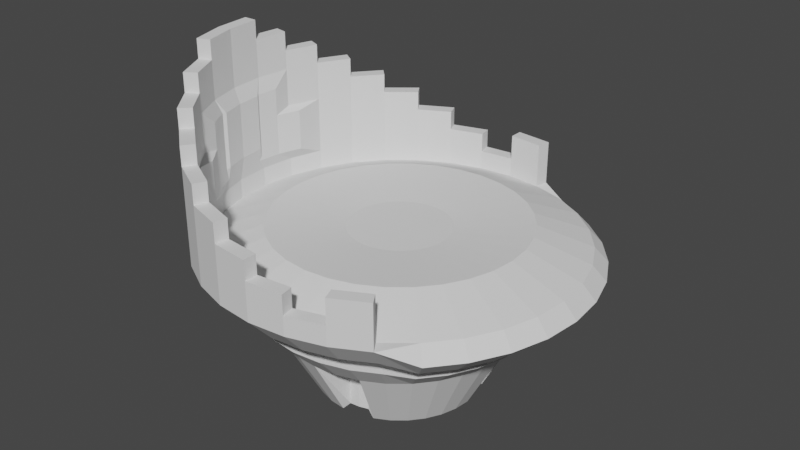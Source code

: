 # Source: ChairFuture.blend  (saved by Blender 2.80.75; exported with 4.5.12 LTS)
import bpy
from mathutils import Matrix  # noqa: F401  (used for matrix-valued properties, if any)

bpy.ops.wm.read_factory_settings(use_empty=True)
scene = bpy.context.scene
scene.name = 'Scene'

# ---- collections
col_collection = bpy.data.collections.new('Collection'); scene.collection.children.link(col_collection)

# ---- world
world_world = bpy.data.worlds.new('World'); scene.world = world_world
world_world.use_nodes = True; world_world.node_tree.nodes.clear()
_N = world_world.node_tree.nodes; _L = world_world.node_tree.links
n0 = _N.new('ShaderNodeOutputWorld'); n0.name = 'World Output'; n0.location = (300, 300)
n1 = _N.new('ShaderNodeBackground'); n1.name = 'Background'; n1.location = (10, 300)
n1.inputs[0].default_value = (0.05088, 0.05088, 0.05088, 1.0)
_L.new(n1.outputs[0], n0.inputs[0])
n0.is_active_output = True
world_world.color = (0.05088, 0.05088, 0.05088)
world_world.use_sun_shadow = False
world_world.sun_shadow_jitter_overblur = 0.0

# ---- meshes
me_cylinder = bpy.data.meshes.new('Cylinder')
me_cylinder.from_pydata([(4.56e-08, 0.616, -1.0), (0.0, 1.0, 1.0), (0.1202, 0.6042, -1.0), (0.1951, 0.9808, 1.0), (0.2357, 0.5691, -1.0), (0.3827, 0.9239, 0.6429), (0.3422, 0.5122, -1.0), (0.5556, 0.8315, 0.6429), (0.4356, 0.4356, -1.0), (0.7071, 0.7071, 0.6429), (0.5122, 0.3422, -1.0), (0.8315, 0.5556, 0.6429), (0.5691, 0.2357, -1.0), (0.9239, 0.3827, 0.6429), (0.6042, 0.1202, -1.0), (0.9808, 0.1951, 0.6429), (0.616, 1.559e-07, -1.0), (1.0, 7.55e-08, 0.6429), (0.6042, -0.1202, -1.0), (0.9808, -0.1951, 0.6429), (0.5691, -0.2357, -1.0), (0.9239, -0.3827, 0.6429), (0.5122, -0.3422, -1.0), (0.8315, -0.5556, 0.6429), (0.4356, -0.4356, -1.0), (0.7071, -0.7071, 0.6429), (0.3422, -0.5122, -1.0), (0.5556, -0.8315, 1.0), (0.2357, -0.5691, -1.0), (0.3827, -0.9239, 1.0), (0.1202, -0.6042, -1.0), (0.1951, -0.9808, 1.0), (-1.551e-07, -0.616, -1.0), (-3.258e-07, -1.0, 1.0), (-0.1202, -0.6042, -1.0), (-0.1951, -0.9808, 1.0), (-0.2357, -0.5691, -1.0), (-0.3827, -0.9239, 1.0), (-0.3422, -0.5122, -1.0), (-0.5556, -0.8315, 1.0), (-0.4356, -0.4356, -1.0), (-0.7071, -0.7071, 1.0), (-0.5122, -0.3422, -1.0), (-0.8315, -0.5556, 1.0), (-0.5691, -0.2357, -1.0), (-0.9239, -0.3827, 1.0), (-0.6042, -0.1202, -1.0), (-0.9808, -0.1951, 1.0), (-0.616, 7.042e-07, -1.0), (-1.0, 9.656e-07, 1.0), (-0.6042, 0.1202, -1.0), (-0.9808, 0.1951, 1.0), (-0.5691, 0.2357, -1.0), (-0.9239, 0.3827, 1.0), (-0.5122, 0.3422, -1.0), (-0.8315, 0.5556, 1.0), (-0.4356, 0.4356, -1.0), (-0.7071, 0.7071, 1.0), (-0.3422, 0.5122, -1.0), (-0.5556, 0.8315, 1.0), (-0.2357, 0.5691, -1.0), (-0.3827, 0.9239, 1.0), (-0.1202, 0.6042, -1.0), (-0.1951, 0.9808, 1.0), (6.962e-08, 0.4312, -2.617), (0.08412, 0.4229, -2.617), (0.165, 0.3984, -2.617), (0.2396, 0.3585, -2.617), (0.3049, 0.3049, -2.617), (0.3585, 0.2396, -2.617), (0.3984, 0.165, -2.617), (0.4312, 2.037e-07, -2.617), (0.4229, -0.08412, -2.617), (0.3984, -0.165, -2.617), (0.3585, -0.2396, -2.617), (0.3049, -0.3049, -2.617), (0.2396, -0.3585, -2.617), (0.165, -0.3984, -2.617), (-7.088e-08, -0.4312, -2.617), (-0.08412, -0.4229, -2.617), (-0.165, -0.3984, -2.617), (-0.2396, -0.3585, -2.617), (-0.3049, -0.3049, -2.617), (-0.3585, -0.2396, -2.617), (-0.3984, -0.165, -2.617), (-0.4312, 5.875e-07, -2.617), (-0.4229, 0.08412, -2.617), (-0.3984, 0.165, -2.617), (-0.3585, 0.2396, -2.617), (-0.3049, 0.3049, -2.617), (-0.2396, 0.3585, -2.617), (-0.165, 0.3984, -2.617), (8.303e-08, 0.3176, -2.617), (0.06195, 0.3115, -2.617), (0.1215, 0.2934, -2.617), (0.1764, 0.264, -2.617), (0.2246, 0.2246, -2.617), (0.264, 0.1764, -2.617), (0.2934, 0.1215, -2.617), (0.3115, 0.06195, -2.617), (0.3176, 2.333e-07, -2.617), (0.3115, -0.06195, -2.617), (0.2934, -0.1215, -2.617), (0.264, -0.1764, -2.617), (0.2246, -0.2246, -2.617), (0.1764, -0.264, -2.617), (0.1215, -0.2934, -2.617), (0.06195, -0.3115, -2.617), (-2.044e-08, -0.3176, -2.617), (-0.06195, -0.3115, -2.617), (-0.1215, -0.2934, -2.617), (-0.1764, -0.264, -2.617), (-0.2246, -0.2246, -2.617), (-0.264, -0.1764, -2.617), (-0.2934, -0.1215, -2.617), (-0.3115, -0.06195, -2.617), (-0.3176, 5.16e-07, -2.617), (-0.3115, 0.06195, -2.617), (-0.2934, 0.1215, -2.617), (-0.264, 0.1764, -2.617), (-0.2246, 0.2246, -2.617), (-0.1764, 0.264, -2.617), (-0.1215, 0.2934, -2.617), (-0.06195, 0.3115, -2.617), (4.089e-08, 0.4537, -0.9995), (0.08851, 0.445, -0.9995), (0.1736, 0.4191, -0.9995), (0.252, 0.3772, -0.9995), (0.3208, 0.3208, -0.9995), (0.3772, 0.252, -0.9995), (0.4191, 0.1736, -0.9995), (0.445, 0.08851, -0.9995), (0.4537, 1.983e-07, -0.9995), (0.445, -0.08851, -0.9995), (0.4191, -0.1736, -0.9995), (0.3772, -0.252, -0.9995), (0.3208, -0.3208, -0.9995), (0.252, -0.3772, -0.9995), (0.1736, -0.4191, -0.9995), (0.08851, -0.445, -0.9995), (-1.069e-07, -0.4537, -0.9995), (-0.08851, -0.445, -0.9995), (-0.1736, -0.4191, -0.9995), (-0.252, -0.3772, -0.9995), (-0.3208, -0.3208, -0.9995), (-0.3772, -0.252, -0.9995), (-0.4191, -0.1736, -0.9995), (-0.445, -0.08851, -0.9995), (-0.4537, 6.021e-07, -0.9995), (-0.445, 0.08851, -0.9995), (-0.4191, 0.1736, -0.9995), (-0.3772, 0.252, -0.9995), (-0.3208, 0.3208, -0.9995), (-0.252, 0.3772, -0.9995), (-0.1736, 0.4191, -0.9995), (-0.08851, 0.445, -0.9995), (0.1815, 0.9123, 1.0), (8.287e-09, 0.9302, 1.0), (0.356, 0.8594, 1.0), (0.5168, 0.7734, 1.0), (0.6578, 0.6578, 1.0), (0.7734, 0.5168, 1.0), (0.8594, 0.356, 1.0), (0.9123, 0.1815, 1.0), (0.9302, 9.012e-08, 1.0), (0.9123, -0.1815, 1.0), (0.8594, -0.356, 1.0), (0.7734, -0.5168, 1.0), (0.6578, -0.6578, 1.0), (0.5168, -0.7734, 1.0), (0.356, -0.8594, 1.0), (0.1815, -0.9123, 1.0), (-2.948e-07, -0.9302, 1.0), (-0.1815, -0.9123, 1.0), (-0.356, -0.8594, 1.0), (-0.5168, -0.7734, 1.0), (-0.6578, -0.6578, 1.0), (-0.7734, -0.5168, 1.0), (-0.8594, -0.356, 1.0), (-0.9123, -0.1815, 1.0), (-0.9302, 9.181e-07, 1.0), (-0.9123, 0.1815, 1.0), (-0.8594, 0.356, 1.0), (-0.7734, 0.5168, 1.0), (-0.6578, 0.6578, 1.0), (-0.5168, 0.7734, 1.0), (-0.356, 0.8594, 1.0), (-0.1815, 0.9123, 1.0), (0.1951, 0.9808, 2.095), (0.0, 1.0, 2.095), (0.3827, -0.9239, 2.095), (0.5556, -0.8315, 2.095), (0.1815, 0.9123, 2.095), (8.287e-09, 0.9302, 2.095), (0.356, -0.8594, 2.095), (0.5168, -0.7734, 2.095), (-0.9808, -0.1951, 1.473), (-0.9239, -0.3827, 1.473), (-1.0, 9.656e-07, 1.473), (-0.9123, -0.1815, 1.473), (-0.8594, -0.356, 1.473), (-0.9302, 9.181e-07, 1.473), (-0.9239, -0.3827, 1.473), (-0.8315, -0.5556, 1.473), (-0.9808, 0.1951, 1.473), (-1.0, 9.656e-07, 1.473), (-0.8594, -0.356, 1.473), (-0.7734, -0.5168, 1.473), (-0.9123, 0.1815, 1.473), (-0.9302, 9.181e-07, 1.473), (-0.9808, -0.1951, 1.945), (-0.9239, -0.3827, 1.945), (-1.0, 9.656e-07, 1.945), (-0.8594, -0.356, 1.945), (-0.9302, 9.181e-07, 1.945), (-0.8315, -0.5556, 1.473), (-0.7071, -0.7071, 1.473), (-0.9239, 0.3827, 1.473), (-0.9808, 0.1951, 1.473), (-0.7734, -0.5168, 1.473), (-0.6578, -0.6578, 1.473), (-0.8594, 0.356, 1.473), (-0.9123, 0.1815, 1.473), (-0.9239, -0.3827, 1.945), (-0.8315, -0.5556, 1.945), (-0.9808, 0.1951, 1.945), (-1.0, 9.656e-07, 1.945), (-0.8594, -0.356, 1.945), (-0.7734, -0.5168, 1.945), (-0.9123, 0.1815, 1.945), (-0.9302, 9.181e-07, 1.945), (-0.9808, -0.1951, 2.418), (-0.9239, -0.3827, 2.418), (-1.0, 9.656e-07, 2.418), (-0.8594, -0.356, 2.418), (-0.9302, 9.181e-07, 2.418), (-0.7071, -0.7071, 1.473), (-0.5556, -0.8315, 1.473), (-0.8315, 0.5556, 1.473), (-0.9239, 0.3827, 1.473), (-0.6578, -0.6578, 1.473), (-0.5168, -0.7734, 1.473), (-0.7734, 0.5168, 1.473), (-0.8594, 0.356, 1.473), (-0.8315, -0.5556, 1.945), (-0.7071, -0.7071, 1.945), (-0.9239, 0.3827, 1.945), (-0.9808, 0.1951, 1.945), (-0.7734, -0.5168, 1.945), (-0.6578, -0.6578, 1.945), (-0.8594, 0.356, 1.945), (-0.9123, 0.1815, 1.945), (-0.9239, -0.3827, 2.418), (-0.8315, -0.5556, 2.418), (-0.9808, 0.1951, 2.418), (-1.0, 9.656e-07, 2.418), (-0.8594, -0.356, 2.418), (-0.7734, -0.5168, 2.418), (-0.9123, 0.1815, 2.418), (-0.9302, 9.181e-07, 2.418), (-0.9808, -0.1951, 2.89), (-0.9239, -0.3827, 2.89), (-1.0, 9.656e-07, 2.89), (-0.8594, -0.356, 2.89), (-0.9302, 9.181e-07, 2.89), (-0.5556, -0.8315, 1.473), (-0.3827, -0.9239, 1.473), (-0.7071, 0.7071, 1.473), (-0.8315, 0.5556, 1.473), (-0.5168, -0.7734, 1.473), (-0.356, -0.8594, 1.473), (-0.6578, 0.6578, 1.473), (-0.7734, 0.5168, 1.473), (-0.7071, -0.7071, 1.945), (-0.5556, -0.8315, 1.945), (-0.8315, 0.5556, 1.945), (-0.9239, 0.3827, 1.945), (-0.6578, -0.6578, 1.945), (-0.5168, -0.7734, 1.945), (-0.7734, 0.5168, 1.945), (-0.8594, 0.356, 1.945), (-0.8315, -0.5556, 2.418), (-0.7071, -0.7071, 2.418), (-0.9239, 0.3827, 2.418), (-0.9808, 0.1951, 2.418), (-0.7734, -0.5168, 2.418), (-0.6578, -0.6578, 2.418), (-0.8594, 0.356, 2.418), (-0.9123, 0.1815, 2.418), (-0.9239, -0.3827, 2.89), (-0.8315, -0.5556, 2.89), (-0.9808, 0.1951, 2.89), (-1.0, 9.656e-07, 2.89), (-0.8594, -0.356, 2.89), (-0.7734, -0.5168, 2.89), (-0.9123, 0.1815, 2.89), (-0.9302, 9.181e-07, 2.89), (-0.9808, -0.1951, 3.363), (-0.9239, -0.3827, 3.363), (-1.0, 9.656e-07, 3.363), (-0.8594, -0.356, 3.363), (-0.9302, 9.181e-07, 3.363), (-0.3827, -0.9239, 1.473), (-0.1951, -0.9808, 1.473), (-0.5556, 0.8315, 1.473), (-0.7071, 0.7071, 1.473), (-0.356, -0.8594, 1.473), (-0.1815, -0.9123, 1.473), (-0.5168, 0.7734, 1.473), (-0.6578, 0.6578, 1.473), (-0.5556, -0.8315, 1.945), (-0.3827, -0.9239, 1.945), (-0.7071, 0.7071, 1.945), (-0.8315, 0.5556, 1.945), (-0.5168, -0.7734, 1.945), (-0.356, -0.8594, 1.945), (-0.6578, 0.6578, 1.945), (-0.7734, 0.5168, 1.945), (-0.7071, -0.7071, 2.418), (-0.5556, -0.8315, 2.418), (-0.8315, 0.5556, 2.418), (-0.9239, 0.3827, 2.418), (-0.6578, -0.6578, 2.418), (-0.5168, -0.7734, 2.418), (-0.7734, 0.5168, 2.418), (-0.8594, 0.356, 2.418), (-0.8315, -0.5556, 2.89), (-0.7071, -0.7071, 2.89), (-0.9239, 0.3827, 2.89), (-0.9808, 0.1951, 2.89), (-0.7734, -0.5168, 2.89), (-0.6578, -0.6578, 2.89), (-0.8594, 0.356, 2.89), (-0.9123, 0.1815, 2.89), (-0.9239, -0.3827, 3.363), (-0.8315, -0.5556, 3.363), (-0.9808, 0.1951, 3.363), (-1.0, 9.656e-07, 3.363), (-0.8594, -0.356, 3.363), (-0.7734, -0.5168, 3.363), (-0.9123, 0.1815, 3.363), (-0.9302, 9.181e-07, 3.363), (-0.9808, -0.1951, 3.836), (-0.9239, -0.3827, 3.836), (-1.0, 9.656e-07, 3.836), (-0.9123, -0.1815, 3.836), (-0.8594, -0.356, 3.836), (-0.9302, 9.181e-07, 3.836), (-0.1951, -0.9808, 1.473), (-3.258e-07, -1.0, 1.473), (-0.3827, 0.9239, 1.473), (-0.5556, 0.8315, 1.473), (-0.1815, -0.9123, 1.473), (-2.948e-07, -0.9302, 1.473), (-0.356, 0.8594, 1.473), (-0.5168, 0.7734, 1.473), (-0.3827, -0.9239, 1.945), (-0.1951, -0.9808, 1.945), (-0.5556, 0.8315, 1.945), (-0.7071, 0.7071, 1.945), (-0.356, -0.8594, 1.945), (-0.1815, -0.9123, 1.945), (-0.5168, 0.7734, 1.945), (-0.6578, 0.6578, 1.945), (-0.5556, -0.8315, 2.418), (-0.3827, -0.9239, 2.418), (-0.7071, 0.7071, 2.418), (-0.8315, 0.5556, 2.418), (-0.5168, -0.7734, 2.418), (-0.356, -0.8594, 2.418), (-0.6578, 0.6578, 2.418), (-0.7734, 0.5168, 2.418), (-0.7071, -0.7071, 2.89), (-0.5556, -0.8315, 2.89), (-0.8315, 0.5556, 2.89), (-0.9239, 0.3827, 2.89), (-0.6578, -0.6578, 2.89), (-0.5168, -0.7734, 2.89), (-0.7734, 0.5168, 2.89), (-0.8594, 0.356, 2.89), (-0.8315, -0.5556, 3.363), (-0.7071, -0.7071, 3.363), (-0.9239, 0.3827, 3.363), (-0.9808, 0.1951, 3.363), (-0.7734, -0.5168, 3.363), (-0.6578, -0.6578, 3.363), (-0.8594, 0.356, 3.363), (-0.9123, 0.1815, 3.363), (-0.9239, -0.3827, 3.836), (-0.8315, -0.5556, 3.836), (-0.9808, 0.1951, 3.836), (-1.0, 9.656e-07, 3.836), (-0.8594, -0.356, 3.836), (-0.7734, -0.5168, 3.836), (-0.9123, 0.1815, 3.836), (-0.9302, 9.181e-07, 3.836), (-0.9808, -0.1951, 4.308), (-0.9239, -0.3827, 4.308), (-1.0, 9.656e-07, 4.308), (-0.9123, -0.1815, 4.308), (-0.8594, -0.356, 4.308), (-0.9302, 9.181e-07, 4.308), (-3.258e-07, -1.0, 1.473), (0.1951, -0.9808, 1.473), (-0.1951, 0.9808, 1.473), (-0.3827, 0.9239, 1.473), (-2.948e-07, -0.9302, 1.473), (0.1815, -0.9123, 1.473), (-0.1815, 0.9123, 1.473), (-0.356, 0.8594, 1.473), (-0.1951, -0.9808, 1.945), (-3.258e-07, -1.0, 1.945), (-0.3827, 0.9239, 1.945), (-0.5556, 0.8315, 1.945), (-0.1815, -0.9123, 1.945), (-2.948e-07, -0.9302, 1.945), (-0.356, 0.8594, 1.945), (-0.5168, 0.7734, 1.945), (-0.3827, -0.9239, 2.418), (-0.1951, -0.9808, 2.418), (-0.5556, 0.8315, 2.418), (-0.7071, 0.7071, 2.418), (-0.356, -0.8594, 2.418), (-0.1815, -0.9123, 2.418), (-0.5168, 0.7734, 2.418), (-0.6578, 0.6578, 2.418), (-0.5556, -0.8315, 2.89), (-0.3827, -0.9239, 2.89), (-0.7071, 0.7071, 2.89), (-0.8315, 0.5556, 2.89), (-0.5168, -0.7734, 2.89), (-0.356, -0.8594, 2.89), (-0.6578, 0.6578, 2.89), (-0.7734, 0.5168, 2.89), (-0.7071, -0.7071, 3.363), (-0.5556, -0.8315, 3.363), (-0.8315, 0.5556, 3.363), (-0.9239, 0.3827, 3.363), (-0.6578, -0.6578, 3.363), (-0.5168, -0.7734, 3.363), (-0.7734, 0.5168, 3.363), (-0.8594, 0.356, 3.363), (-0.8315, -0.5556, 3.836), (-0.7071, -0.7071, 3.836), (-0.9239, 0.3827, 3.836), (-0.9808, 0.1951, 3.836), (-0.7734, -0.5168, 3.836), (-0.6578, -0.6578, 3.836), (-0.8594, 0.356, 3.836), (-0.9123, 0.1815, 3.836), (-0.9239, -0.3827, 4.308), (-0.8315, -0.5556, 4.308), (-0.9808, 0.1951, 4.308), (-1.0, 9.656e-07, 4.308), (-0.8594, -0.356, 4.308), (-0.7734, -0.5168, 4.308), (-0.9123, 0.1815, 4.308), (-0.9302, 9.181e-07, 4.308), (-0.9808, -0.1951, 4.781), (-0.9239, -0.3827, 4.781), (-1.0, 9.656e-07, 4.781), (-0.9123, -0.1815, 4.781), (-0.8594, -0.356, 4.781), (-0.9302, 9.181e-07, 4.781), (0.1951, -0.9808, 1.473), (0.3827, -0.9239, 1.473), (0.0, 1.0, 1.473), (-0.1951, 0.9808, 1.473), (0.1815, -0.9123, 1.473), (0.356, -0.8594, 1.473), (8.287e-09, 0.9302, 1.473), (-0.1815, 0.9123, 1.473), (-3.258e-07, -1.0, 1.945), (0.1951, -0.9808, 1.945), (-0.1951, 0.9808, 1.945), (-0.3827, 0.9239, 1.945), (-2.948e-07, -0.9302, 1.945), (0.1815, -0.9123, 1.945), (-0.1815, 0.9123, 1.945), (-0.356, 0.8594, 1.945), (-0.1951, -0.9808, 2.418), (-3.258e-07, -1.0, 2.418), (-0.3827, 0.9239, 2.418), (-0.5556, 0.8315, 2.418), (-0.1815, -0.9123, 2.418), (-2.948e-07, -0.9302, 2.418), (-0.356, 0.8594, 2.418), (-0.5168, 0.7734, 2.418), (-0.3827, -0.9239, 2.89), (-0.1951, -0.9808, 2.89), (-0.5556, 0.8315, 2.89), (-0.7071, 0.7071, 2.89), (-0.356, -0.8594, 2.89), (-0.1815, -0.9123, 2.89), (-0.5168, 0.7734, 2.89), (-0.6578, 0.6578, 2.89), (-0.5556, -0.8315, 3.363), (-0.3827, -0.9239, 3.363), (-0.7071, 0.7071, 3.363), (-0.8315, 0.5556, 3.363), (-0.5168, -0.7734, 3.363), (-0.356, -0.8594, 3.363), (-0.6578, 0.6578, 3.363), (-0.7734, 0.5168, 3.363), (-0.7071, -0.7071, 3.836), (-0.5556, -0.8315, 3.836), (-0.8315, 0.5556, 3.836), (-0.9239, 0.3827, 3.836), (-0.6578, -0.6578, 3.836), (-0.5168, -0.7734, 3.836), (-0.7734, 0.5168, 3.836), (-0.8594, 0.356, 3.836), (-0.8315, -0.5556, 4.308), (-0.7071, -0.7071, 4.308), (-0.9239, 0.3827, 4.308), (-0.9808, 0.1951, 4.308), (-0.7734, -0.5168, 4.308), (-0.6578, -0.6578, 4.308), (-0.8594, 0.356, 4.308), (-0.9123, 0.1815, 4.308), (-0.9239, -0.3827, 4.781), (-0.8315, -0.5556, 4.781), (-0.9808, 0.1951, 4.781), (-1.0, 9.656e-07, 4.781), (-0.8594, -0.356, 4.781), (-0.7734, -0.5168, 4.781), (-0.9123, 0.1815, 4.781), (-0.9302, 9.181e-07, 4.781), (-0.9808, -0.1951, 5.253), (-0.9239, -0.3827, 5.253), (-1.0, 9.656e-07, 5.253), (-0.9123, -0.1815, 5.253), (-0.8594, -0.356, 5.253), (-0.9302, 9.181e-07, 5.253), (-0.9107, -0.2408, -0.07568), (-0.8043, -0.1967, -0.6757), (-0.8148, -0.1621, -0.6757), (-0.9278, -0.1845, -0.07568), (-0.8183, -0.126, -0.6757), (-0.9335, -0.126, -0.07568), (-0.8977, -0.1786, 1.767), (-0.8596, -0.3042, 1.767), (-0.9105, -0.04789, 1.767), (-0.8596, -0.3042, 1.767), (-0.7977, -0.42, 1.767), (-0.8977, 0.08277, 1.767), (-0.9105, -0.04789, 1.767), (-0.8817, -0.1786, 2.107), (-0.8436, -0.3042, 2.107), (-0.8946, -0.04789, 2.107), (-0.8817, -0.1786, 2.447), (-0.7977, -0.42, 1.767), (-0.7144, -0.5215, 1.767), (-0.8596, 0.2084, 1.767), (-0.8977, 0.08277, 1.767), (-0.8596, -0.3042, 2.107), (-0.7977, -0.42, 2.107), (-0.8977, 0.08277, 2.107), (-0.9105, -0.04789, 2.107), (-0.8436, -0.3042, 2.447), (-0.8946, -0.04789, 2.447), (-0.8596, -0.3042, 2.447), (-0.7977, -0.42, 2.107), (-0.7144, -0.5215, 2.107), (-0.8596, 0.2084, 2.107), (-0.8977, 0.08277, 2.107), (-0.7977, -0.42, 2.447), (-0.8977, 0.08277, 2.447), (-0.9105, -0.04789, 2.447), (-0.8817, -0.1786, 2.788), (-0.8436, -0.3042, 2.788), (-0.8946, -0.04789, 2.788), (-0.7977, -0.42, 2.447), (-0.7144, -0.5215, 2.447), (-0.8596, 0.2084, 2.447), (-0.8977, 0.08277, 2.447), (-0.8596, -0.3042, 2.788), (-0.7977, -0.42, 2.788), (-0.8977, 0.08277, 2.788), (-0.9105, -0.04789, 2.788), (-0.8817, -0.1786, 3.128), (-0.8436, -0.3042, 3.128), (-0.8946, -0.04789, 3.128), (-0.7977, -0.42, 2.788), (-0.7144, -0.5215, 2.788), (-0.8596, 0.2084, 2.788), (-0.8977, 0.08277, 2.788), (-0.8596, -0.3042, 3.128), (-0.7977, -0.42, 3.128), (-0.8977, 0.08277, 3.128), (-0.9105, -0.04789, 3.128), (-0.8817, -0.1786, 3.468), (-0.8436, -0.3042, 3.468), (-0.8946, -0.04789, 3.468), (-0.8596, -0.3042, 3.468), (-0.7977, -0.42, 3.468), (-0.8977, 0.08277, 3.468), (-0.9105, -0.04789, 3.468), (0.3931, 0.1382, -1.676), (0.4103, 0.08161, -1.676), (0.4161, 0.02273, -1.676), (0.3931, 0.1382, -2.499), (0.4103, 0.08161, -2.499), (0.4161, 0.02273, -2.499), (0.3196, 0.1078, -2.499), (0.3323, 0.06609, -2.499), (0.3365, 0.02273, -2.499), (0.127, 0.6386, 1.48), (4.254e-08, 0.6511, 1.48), (0.2492, 0.6016, 1.48), (0.3618, 0.5414, 1.48), (0.4604, 0.4604, 1.48), (0.5414, 0.3618, 1.48), (0.6016, 0.2492, 1.48), (0.6386, 0.127, 1.48), (0.6511, 1.564e-07, 1.48), (0.6386, -0.127, 1.48), (0.6016, -0.2492, 1.48), (0.5414, -0.3618, 1.48), (0.4604, -0.4604, 1.48), (0.3618, -0.5414, 1.48), (0.2492, -0.6016, 1.48), (0.127, -0.6386, 1.48), (-1.696e-07, -0.6511, 1.48), (-0.127, -0.6386, 1.48), (-0.2492, -0.6016, 1.48), (-0.3618, -0.5414, 1.48), (-0.4604, -0.4604, 1.48), (-0.5414, -0.3618, 1.48), (-0.6016, -0.2492, 1.48), (-0.6386, -0.127, 1.48), (-0.6511, 7.36e-07, 1.48), (-0.6386, 0.127, 1.48), (-0.6016, 0.2492, 1.48), (-0.5414, 0.3618, 1.48), (-0.4604, 0.4604, 1.48), (-0.3618, 0.5414, 1.48), (-0.2492, 0.6016, 1.48), (-0.127, 0.6386, 1.48), (-0.3931, -0.1382, -1.676), (-0.4103, -0.08161, -1.676), (-0.4161, -0.02272, -1.676), (-0.3931, -0.1382, -2.499), (-0.4103, -0.08161, -2.499), (-0.4161, -0.02272, -2.499), (-0.3196, -0.1078, -2.499), (-0.3323, -0.06609, -2.499), (-0.3365, -0.02272, -2.499), (-0.1382, 0.3931, -1.676), (-0.08161, 0.4103, -1.676), (-0.02272, 0.4161, -1.676), (-0.1382, 0.3931, -2.499), (-0.08161, 0.4103, -2.499), (-0.02272, 0.4161, -2.499), (-0.1078, 0.3196, -2.499), (-0.06609, 0.3323, -2.499), (-0.02272, 0.3365, -2.499), (0.1293, -0.3914, -1.754), (0.08077, -0.4061, -1.754), (0.0303, -0.411, -1.754), (0.1293, -0.3914, -2.46), (0.08077, -0.4061, -2.46), (0.0303, -0.411, -2.46), (0.1032, -0.3284, -2.46), (0.06747, -0.3392, -2.46), (0.0303, -0.3429, -2.46), (0.05081, 0.2555, 1.317), (6.256e-08, 0.2605, 1.317), (0.09967, 0.2406, 1.317), (0.1447, 0.2166, 1.317), (0.1842, 0.1842, 1.317), (0.2166, 0.1447, 1.317), (0.2406, 0.09967, 1.317), (0.2555, 0.05081, 1.317), (0.2605, 2.492e-07, 1.317), (0.2555, -0.05081, 1.317), (0.2406, -0.09967, 1.317), (0.2166, -0.1447, 1.317), (0.1842, -0.1842, 1.317), (0.1447, -0.2166, 1.317), (0.09967, -0.2406, 1.317), (0.05081, -0.2555, 1.317), (-2.231e-08, -0.2605, 1.317), (-0.05081, -0.2555, 1.317), (-0.09967, -0.2406, 1.317), (-0.1447, -0.2166, 1.317), (-0.1842, -0.1842, 1.317), (-0.2166, -0.1447, 1.317), (-0.2406, -0.09967, 1.317), (-0.2555, -0.05081, 1.317), (-0.2605, 4.81e-07, 1.317), (-0.2555, 0.05081, 1.317), (-0.2406, 0.09967, 1.317), (-0.2166, 0.1447, 1.317), (-0.1842, 0.1842, 1.317), (-0.1447, 0.2166, 1.317), (-0.09967, 0.2406, 1.317), (-0.05081, 0.2555, 1.317), (3.04e-08, 0.744, -0.3333), (1.52e-08, 0.872, 0.3333), (0.1701, 0.8552, 0.3333), (0.1451, 0.7297, -0.3333), (0.3337, 0.8056, 0.09524), (0.2847, 0.6874, -0.4524), (0.4845, 0.725, 0.09524), (0.4133, 0.6186, -0.4524), (0.6166, 0.6166, 0.09524), (0.5261, 0.5261, -0.4524), (0.725, 0.4845, 0.09524), (0.6186, 0.4133, -0.4524), (0.8056, 0.3337, 0.09524), (0.6874, 0.2847, -0.4524), (0.8552, 0.1701, 0.09524), (0.7297, 0.1451, -0.4524), (0.872, 1.023e-07, 0.09524), (0.744, 1.291e-07, -0.4524), (0.8552, -0.1701, 0.09524), (0.7297, -0.1451, -0.4524), (0.8056, -0.3337, 0.09524), (0.6874, -0.2847, -0.4524), (0.725, -0.4845, 0.09524), (0.6186, -0.4133, -0.4524), (0.6166, -0.6166, 0.09524), (0.5261, -0.5261, -0.4524), (0.4845, -0.725, 0.3333), (0.4133, -0.6186, -0.3333), (0.3337, -0.8056, 0.3333), (0.2847, -0.6874, -0.3333), (0.1701, -0.8552, 0.3333), (0.1451, -0.7297, -0.3333), (-2.689e-07, -0.872, 0.3333), (-2.12e-07, -0.744, -0.3333), (-0.1701, -0.8552, 0.3333), (-0.1451, -0.7297, -0.3333), (-0.3337, -0.8056, 0.3333), (-0.2847, -0.6874, -0.3333), (-0.4845, -0.725, 0.3333), (-0.4133, -0.6186, -0.3333), (-0.6166, -0.6166, 0.3333), (-0.5261, -0.5261, -0.3333), (-0.725, -0.4845, 0.3333), (-0.6186, -0.4133, -0.3333), (-0.8056, -0.3337, 0.3333), (-0.6874, -0.2847, -0.3333), (-0.872, 8.785e-07, 0.3333), (-0.744, 7.914e-07, -0.3333), (-0.8552, 0.1701, 0.3333), (-0.7297, 0.1451, -0.3333), (-0.8056, 0.3337, 0.3333), (-0.6874, 0.2847, -0.3333), (-0.725, 0.4845, 0.3333), (-0.6186, 0.4133, -0.3333), (-0.6166, 0.6166, 0.3333), (-0.5261, 0.5261, -0.3333), (-0.4845, 0.725, 0.3333), (-0.4133, 0.6186, -0.3333), (-0.3337, 0.8056, 0.3333), (-0.2847, 0.6874, -0.3333), (-0.1701, 0.8552, 0.3333), (-0.1451, 0.7297, -0.3333), (-0.8752, -0.2261, -0.2757), (-0.8398, -0.2114, -0.4757), (-0.8901, -0.1771, -0.2757), (-0.8525, -0.1696, -0.4757), (-0.8951, -0.126, -0.2757), (-0.8567, -0.126, -0.4757), (-0.006769, 0.6482, -0.3025), (-0.006769, 0.7599, 0.2795), (0.1417, 0.7453, 0.2795), (0.1199, 0.6357, -0.3025), (0.2846, 0.702, 0.0716), (0.2418, 0.5987, -0.4065), (0.4162, 0.6316, 0.0716), (0.3541, 0.5387, -0.4065), (0.5315, 0.5369, 0.0716), (0.4525, 0.4579, -0.4065), (0.6262, 0.4216, 0.0716), (0.5333, 0.3595, -0.4065), (0.6965, 0.29, 0.0716), (0.5933, 0.2472, -0.4065), (0.7399, 0.1472, 0.0716), (0.6303, 0.1254, -0.4065), (0.7545, -0.001346, 0.0716), (0.6427, -0.001346, -0.4065), (0.7399, -0.1499, 0.0716), (0.6303, -0.1281, -0.4065), (0.6965, -0.2927, 0.0716), (0.5933, -0.2499, -0.4065), (0.6262, -0.4243, 0.0716), (0.5333, -0.3622, -0.4065), (0.5315, -0.5396, 0.0716), (0.4525, -0.4606, -0.4065), (0.4162, -0.6343, 0.2795), (0.3541, -0.5414, -0.3025), (0.2846, -0.7047, 0.2795), (0.2418, -0.6014, -0.3025), (0.1417, -0.748, 0.2795), (0.1199, -0.6384, -0.3025), (-0.00677, -0.7626, 0.2795), (-0.006769, -0.6509, -0.3025), (-0.1553, -0.748, 0.2795), (-0.1335, -0.6384, -0.3025), (-0.2981, -0.7047, 0.2795), (-0.2553, -0.6014, -0.3025), (-0.4297, -0.6343, 0.2795), (-0.3676, -0.5414, -0.3025), (-0.5451, -0.5396, 0.2795), (-0.466, -0.4606, -0.3025), (-0.6397, -0.4243, 0.2795), (-0.5468, -0.3622, -0.3025), (-0.7101, -0.2927, 0.2795), (-0.6068, -0.2499, -0.3025), (-0.768, -0.001346, 0.2795), (-0.6563, -0.001346, -0.3025), (-0.7534, 0.1472, 0.2795), (-0.6438, 0.1254, -0.3025), (-0.7101, 0.29, 0.2795), (-0.6068, 0.2472, -0.3025), (-0.6397, 0.4216, 0.2795), (-0.5468, 0.3595, -0.3025), (-0.5451, 0.5369, 0.2795), (-0.466, 0.4579, -0.3025), (-0.4297, 0.6316, 0.2795), (-0.3676, 0.5387, -0.3025), (-0.2981, 0.702, 0.2795), (-0.2553, 0.5987, -0.3025), (-0.1553, 0.7453, 0.2795), (-0.1335, 0.6357, -0.3025), (-0.7709, -0.1988, -0.2522), (-0.7399, -0.1859, -0.4268), (-0.7838, -0.1559, -0.2522), (-0.751, -0.1494, -0.4268), (-0.7882, -0.1114, -0.2522), (-0.7547, -0.1114, -0.4268)], [], [(699, 1, 3, 700), (700, 3, 5, 702), (702, 5, 7, 704), (704, 7, 9, 706), (706, 9, 11, 708), (708, 11, 13, 710), (710, 13, 15, 712), (712, 15, 17, 714), (714, 17, 19, 716), (716, 19, 21, 718), (718, 21, 23, 720), (720, 23, 25, 722), (722, 25, 27, 724), (724, 27, 29, 726), (726, 29, 31, 728), (728, 31, 33, 730), (730, 33, 35, 732), (732, 35, 37, 734), (734, 37, 39, 736), (736, 39, 41, 738), (738, 41, 43, 740), (740, 43, 45, 742), (46, 44, 535, 536), (47, 49, 539, 537), (744, 49, 51, 746), (746, 51, 53, 748), (748, 53, 55, 750), (750, 55, 57, 752), (752, 57, 59, 754), (754, 59, 61, 756), (198, 196, 210, 212), (756, 61, 63, 758), (758, 63, 1, 699), (4, 6, 67, 66), (69, 70, 98, 97), (22, 24, 75, 74), (40, 42, 83, 82), (58, 60, 91, 90), (71, 100, 606, 603), (32, 34, 79, 78), (50, 52, 87, 86), (6, 8, 68, 67), (24, 26, 76, 75), (42, 44, 84, 83), (64, 92, 656, 653), (16, 18, 72, 71), (34, 36, 80, 79), (52, 54, 88, 87), (8, 10, 69, 68), (26, 28, 77, 76), (85, 116, 647, 644), (0, 2, 65, 64), (91, 60, 648, 651), (18, 20, 73, 72), (36, 38, 81, 80), (54, 56, 89, 88), (10, 12, 70, 69), (77, 28, 657, 660), (116, 115, 646, 647), (2, 4, 66, 65), (20, 22, 74, 73), (38, 40, 82, 81), (56, 58, 90, 89), (100, 99, 605, 606), (32, 78, 662, 659), (48, 50, 86, 85), (100, 101, 133, 132), (81, 82, 112, 111), (16, 71, 603, 600), (82, 83, 113, 112), (12, 14, 599, 598), (83, 84, 114, 113), (71, 72, 101, 100), (46, 48, 641, 640), (72, 73, 102, 101), (115, 114, 645, 646), (73, 74, 103, 102), (85, 86, 117, 116), (74, 75, 104, 103), (86, 87, 118, 117), (75, 76, 105, 104), (87, 88, 119, 118), (76, 77, 106, 105), (64, 65, 93, 92), (88, 89, 120, 119), (107, 106, 663, 664), (65, 66, 94, 93), (89, 90, 121, 120), (30, 32, 659, 658), (66, 67, 95, 94), (90, 91, 122, 121), (78, 79, 109, 108), (67, 68, 96, 95), (92, 123, 655, 656), (79, 80, 110, 109), (68, 69, 97, 96), (62, 0, 650, 649), (80, 81, 111, 110), (124, 125, 126, 127, 128, 129, 130, 131, 132, 133, 134, 135, 136, 137, 138, 139, 140, 141, 142, 143, 144, 145, 146, 147, 148, 149, 150, 151, 152, 153, 154, 155), (114, 115, 147, 146), (101, 102, 134, 133), (115, 116, 148, 147), (102, 103, 135, 134), (116, 117, 149, 148), (103, 104, 136, 135), (117, 118, 150, 149), (104, 105, 137, 136), (118, 119, 151, 150), (105, 106, 138, 137), (92, 93, 125, 124), (119, 120, 152, 151), (106, 107, 139, 138), (93, 94, 126, 125), (120, 121, 153, 152), (107, 108, 140, 139), (94, 95, 127, 126), (121, 122, 154, 153), (108, 109, 141, 140), (95, 96, 128, 127), (122, 123, 155, 154), (109, 110, 142, 141), (96, 97, 129, 128), (123, 92, 124, 155), (110, 111, 143, 142), (97, 98, 130, 129), (111, 112, 144, 143), (98, 99, 131, 130), (112, 113, 145, 144), (99, 100, 132, 131), (113, 114, 146, 145), (170, 169, 620, 621), (7, 5, 158, 159), (25, 23, 167, 168), (208, 204, 225, 229), (35, 33, 349, 348), (17, 15, 163, 164), (311, 315, 369, 365), (214, 212, 233, 235), (9, 7, 159, 160), (27, 25, 168, 169), (45, 43, 203, 202), (377, 376, 438, 439), (19, 17, 164, 165), (272, 271, 316, 317), (215, 216, 245, 244), (11, 9, 160, 161), (27, 169, 195, 191), (180, 49, 198, 201), (29, 27, 191, 190), (426, 427, 497, 496), (21, 19, 165, 166), (55, 183, 272, 268), (256, 252, 289, 293), (13, 11, 161, 162), (455, 454, 524, 525), (179, 180, 201, 199), (5, 3, 156, 158), (23, 21, 166, 167), (182, 183, 242, 243), (59, 57, 305, 304), (15, 13, 162, 163), (401, 398, 460, 463), (190, 191, 195, 194), (188, 189, 193, 192), (1, 157, 193, 189), (169, 170, 194, 195), (170, 29, 190, 194), (157, 156, 192, 193), (156, 3, 188, 192), (3, 1, 189, 188), (177, 178, 206, 207), (196, 197, 211, 210), (47, 45, 197, 196), (178, 179, 199, 200), (45, 178, 200, 197), (49, 47, 196, 198), (205, 209, 230, 226), (259, 230, 558, 568), (287, 332, 585, 574), (208, 229, 557, 545), (332, 333, 586, 585), (51, 49, 205, 204), (229, 258, 567, 557), (180, 181, 208, 209), (43, 177, 207, 203), (49, 180, 209, 205), (201, 198, 212, 214), (181, 51, 204, 208), (197, 200, 213, 211), (178, 45, 202, 206), (229, 225, 254, 258), (41, 39, 237, 236), (226, 230, 259, 255), (176, 41, 236, 240), (201, 214, 549, 542), (234, 213, 548, 559), (41, 176, 220, 216), (211, 213, 234, 232), (182, 53, 217, 221), (203, 207, 228, 224), (177, 43, 215, 219), (206, 202, 223, 227), (181, 182, 221, 222), (202, 203, 224, 223), (43, 41, 216, 215), (51, 181, 222, 218), (53, 51, 218, 217), (210, 211, 232, 231), (204, 205, 226, 225), (212, 210, 231, 233), (330, 331, 584, 583), (176, 177, 219, 220), (246, 247, 284, 283), (37, 174, 270, 266), (253, 257, 294, 290), (244, 245, 282, 281), (258, 254, 291, 295), (237, 241, 278, 274), (255, 259, 296, 292), (57, 55, 268, 267), (183, 55, 238, 242), (224, 228, 257, 253), (217, 218, 247, 246), (227, 223, 252, 256), (257, 228, 556, 566), (231, 232, 261, 260), (395, 341, 590, 597), (233, 231, 260, 262), (218, 222, 251, 247), (235, 264, 571, 560), (216, 220, 249, 245), (227, 256, 561, 555), (219, 215, 244, 248), (175, 176, 240, 241), (53, 182, 243, 239), (235, 233, 262, 264), (221, 217, 246, 250), (39, 175, 241, 237), (55, 53, 239, 238), (232, 234, 263, 261), (223, 224, 253, 252), (225, 226, 255, 254), (281, 282, 327, 326), (174, 37, 302, 306), (295, 291, 336, 340), (270, 269, 314, 315), (274, 278, 323, 319), (292, 296, 341, 337), (267, 268, 313, 312), (279, 275, 320, 324), (340, 394, 596, 589), (265, 266, 311, 310), (263, 234, 559, 570), (183, 184, 271, 272), (260, 261, 298, 297), (294, 257, 566, 577), (262, 260, 297, 299), (247, 251, 288, 284), (331, 286, 573, 584), (245, 249, 286, 282), (236, 237, 274, 273), (213, 200, 541, 548), (248, 244, 281, 285), (238, 239, 276, 275), (264, 262, 299, 301), (174, 175, 269, 270), (250, 246, 283, 287), (241, 240, 277, 278), (261, 263, 300, 298), (252, 253, 290, 289), (243, 242, 279, 280), (175, 39, 265, 269), (254, 255, 292, 291), (240, 236, 273, 277), (184, 57, 267, 271), (341, 296, 579, 590), (239, 243, 280, 276), (285, 330, 583, 572), (39, 37, 266, 265), (242, 238, 275, 279), (335, 339, 393, 389), (317, 316, 370, 371), (340, 336, 390, 394), (315, 314, 368, 369), (337, 341, 395, 391), (312, 313, 367, 366), (393, 339, 588, 595), (310, 311, 365, 364), (295, 340, 589, 578), (305, 309, 363, 359), (173, 35, 348, 352), (336, 337, 391, 390), (290, 294, 339, 335), (283, 284, 329, 328), (185, 59, 304, 308), (266, 270, 315, 311), (293, 289, 334, 338), (251, 222, 554, 565), (268, 272, 317, 313), (184, 185, 308, 309), (297, 298, 343, 342), (293, 338, 587, 576), (269, 265, 310, 314), (299, 297, 342, 344), (284, 288, 333, 329), (271, 267, 312, 316), (258, 295, 578, 567), (173, 174, 306, 307), (282, 286, 331, 327), (273, 274, 319, 318), (338, 392, 594, 587), (285, 281, 326, 330), (35, 173, 307, 303), (275, 276, 321, 320), (301, 299, 344, 347), (287, 283, 328, 332), (278, 277, 322, 323), (37, 35, 303, 302), (298, 300, 346, 343), (289, 290, 335, 334), (280, 279, 324, 325), (57, 184, 309, 305), (291, 292, 337, 336), (277, 273, 318, 322), (221, 250, 564, 553), (276, 280, 325, 321), (374, 375, 437, 436), (187, 63, 404, 408), (399, 401, 463, 461), (372, 373, 435, 434), (400, 399, 461, 462), (370, 366, 428, 432), (398, 396, 458, 460), (368, 364, 426, 430), (33, 31, 403, 402), (396, 397, 459, 458), (367, 371, 433, 429), (392, 388, 450, 454), (365, 369, 431, 427), (389, 393, 455, 451), (338, 334, 388, 392), (313, 317, 371, 367), (342, 343, 397, 396), (314, 310, 364, 368), (344, 342, 396, 398), (316, 312, 366, 370), (346, 345, 399, 400), (318, 319, 373, 372), (345, 347, 401, 399), (320, 321, 375, 374), (185, 186, 354, 355), (347, 344, 398, 401), (323, 322, 376, 377), (343, 346, 400, 397), (325, 324, 378, 379), (322, 318, 372, 376), (321, 325, 379, 375), (324, 320, 374, 378), (319, 323, 377, 373), (326, 327, 381, 380), (328, 329, 383, 382), (61, 59, 351, 350), (331, 330, 384, 385), (302, 303, 357, 356), (333, 332, 386, 387), (304, 305, 359, 358), (329, 333, 387, 383), (307, 306, 360, 361), (59, 185, 355, 351), (327, 331, 385, 381), (309, 308, 362, 363), (186, 61, 350, 354), (330, 326, 380, 384), (308, 304, 358, 362), (172, 173, 352, 353), (332, 328, 382, 386), (303, 307, 361, 357), (334, 335, 389, 388), (33, 172, 353, 349), (306, 302, 356, 360), (421, 425, 495, 491), (452, 453, 523, 522), (422, 418, 488, 492), (450, 451, 521, 520), (63, 187, 471, 467), (419, 423, 493, 489), (448, 444, 514, 518), (424, 420, 490, 494), (446, 442, 512, 516), (425, 424, 494, 495), (443, 447, 517, 513), (423, 422, 492, 493), (445, 449, 519, 515), (420, 421, 491, 490), (449, 448, 518, 519), (418, 419, 489, 488), (348, 349, 411, 410), (397, 400, 462, 459), (379, 378, 440, 441), (350, 351, 413, 412), (376, 372, 434, 438), (353, 352, 414, 415), (375, 379, 441, 437), (355, 354, 416, 417), (378, 374, 436, 440), (351, 355, 417, 413), (373, 377, 439, 435), (186, 187, 408, 409), (354, 350, 412, 416), (380, 381, 443, 442), (349, 353, 415, 411), (382, 383, 445, 444), (352, 348, 410, 414), (385, 384, 446, 447), (356, 357, 419, 418), (387, 386, 448, 449), (358, 359, 421, 420), (383, 387, 449, 445), (361, 360, 422, 423), (381, 385, 447, 443), (363, 362, 424, 425), (31, 171, 407, 403), (384, 380, 442, 446), (362, 358, 420, 424), (386, 382, 444, 448), (357, 361, 423, 419), (388, 389, 451, 450), (360, 356, 418, 422), (63, 61, 405, 404), (390, 391, 453, 452), (359, 363, 425, 421), (393, 392, 454, 455), (61, 186, 409, 405), (364, 365, 427, 426), (171, 172, 406, 407), (395, 394, 456, 457), (366, 367, 429, 428), (391, 395, 457, 453), (369, 368, 430, 431), (394, 390, 452, 456), (172, 33, 402, 406), (371, 370, 432, 433), (466, 467, 471, 470), (464, 465, 469, 468), (474, 475, 479, 478), (472, 473, 477, 476), (482, 483, 487, 486), (480, 481, 485, 484), (488, 489, 493, 492), (490, 491, 495, 494), (496, 497, 501, 500), (498, 499, 503, 502), (506, 507, 511, 510), (504, 505, 509, 508), (512, 513, 517, 516), (514, 515, 519, 518), (522, 523, 527, 526), (520, 521, 525, 524), (528, 529, 532, 531), (530, 528, 531, 533), (457, 456, 526, 527), (428, 429, 499, 498), (453, 457, 527, 523), (431, 430, 500, 501), (402, 403, 473, 472), (29, 170, 469, 465), (456, 452, 522, 526), (433, 432, 502, 503), (404, 405, 475, 474), (451, 455, 525, 521), (427, 431, 501, 497), (407, 406, 476, 477), (157, 1, 466, 470), (454, 450, 520, 524), (187, 157, 470, 471), (429, 433, 503, 499), (409, 408, 478, 479), (458, 459, 529, 528), (430, 426, 496, 500), (405, 409, 479, 475), (460, 458, 528, 530), (432, 428, 498, 502), (406, 402, 472, 476), (462, 461, 531, 532), (434, 435, 505, 504), (408, 404, 474, 478), (461, 463, 533, 531), (436, 437, 507, 506), (403, 407, 477, 473), (463, 460, 530, 533), (439, 438, 508, 509), (410, 411, 481, 480), (171, 31, 464, 468), (459, 462, 532, 529), (441, 440, 510, 511), (412, 413, 483, 482), (438, 434, 504, 508), (415, 414, 484, 485), (437, 441, 511, 507), (417, 416, 486, 487), (440, 436, 506, 510), (170, 171, 468, 469), (413, 417, 487, 483), (435, 439, 509, 505), (416, 412, 482, 486), (442, 443, 513, 512), (411, 415, 485, 481), (1, 63, 467, 466), (444, 445, 515, 514), (414, 410, 480, 484), (31, 29, 465, 464), (447, 446, 516, 517), (760, 534, 537, 762), (762, 537, 539, 764), (745, 48, 538, 765), (48, 46, 536, 538), (45, 47, 537, 534), (742, 45, 534, 760), (547, 549, 560, 550), (546, 545, 557, 558), (548, 547, 550, 559), (541, 540, 547, 548), (540, 542, 549, 547), (558, 557, 567, 568), (556, 555, 561, 566), (544, 543, 555, 556), (552, 551, 562, 563), (554, 553, 564, 565), (559, 550, 569, 570), (550, 560, 571, 569), (579, 578, 589, 590), (563, 562, 572, 573), (565, 564, 574, 575), (570, 569, 580, 581), (569, 571, 582, 580), (566, 561, 576, 577), (568, 567, 578, 579), (590, 589, 596, 597), (588, 587, 594, 595), (573, 572, 583, 584), (575, 574, 585, 586), (581, 580, 591, 592), (580, 582, 593, 591), (577, 576, 587, 588), (230, 209, 546, 558), (333, 288, 575, 586), (392, 393, 595, 594), (214, 235, 560, 549), (207, 206, 543, 544), (394, 395, 597, 596), (209, 208, 545, 546), (256, 293, 576, 561), (346, 300, 581, 592), (220, 219, 551, 552), (222, 221, 553, 554), (248, 285, 572, 562), (286, 249, 563, 573), (301, 347, 593, 582), (228, 207, 544, 556), (250, 287, 574, 564), (288, 251, 565, 575), (339, 294, 577, 588), (345, 346, 592, 591), (300, 263, 570, 581), (296, 259, 568, 579), (219, 248, 562, 551), (347, 345, 591, 593), (206, 227, 555, 543), (249, 220, 552, 563), (200, 199, 540, 541), (264, 301, 582, 571), (199, 201, 542, 540), (599, 600, 603, 602), (598, 599, 602, 601), (601, 602, 605, 604), (602, 603, 606, 605), (14, 16, 600, 599), (98, 70, 601, 604), (70, 12, 598, 601), (99, 98, 604, 605), (619, 618, 677, 678), (156, 157, 608, 607), (184, 183, 634, 635), (171, 170, 621, 622), (158, 156, 607, 609), (185, 184, 635, 636), (172, 171, 622, 623), (159, 158, 609, 610), (186, 185, 636, 637), (173, 172, 623, 624), (160, 159, 610, 611), (187, 186, 637, 638), (174, 173, 624, 625), (161, 160, 611, 612), (157, 187, 638, 608), (175, 174, 625, 626), (162, 161, 612, 613), (176, 175, 626, 627), (163, 162, 613, 614), (177, 176, 627, 628), (164, 163, 614, 615), (178, 177, 628, 629), (165, 164, 615, 616), (179, 178, 629, 630), (166, 165, 616, 617), (180, 179, 630, 631), (167, 166, 617, 618), (181, 180, 631, 632), (168, 167, 618, 619), (182, 181, 632, 633), (169, 168, 619, 620), (183, 182, 633, 634), (639, 640, 643, 642), (640, 641, 644, 643), (642, 643, 646, 645), (643, 644, 647, 646), (48, 85, 644, 641), (114, 84, 642, 645), (44, 46, 640, 639), (84, 44, 639, 642), (648, 649, 652, 651), (649, 650, 653, 652), (651, 652, 655, 654), (652, 653, 656, 655), (123, 122, 654, 655), (60, 62, 649, 648), (122, 91, 651, 654), (0, 64, 653, 650), (657, 658, 661, 660), (658, 659, 662, 661), (660, 661, 664, 663), (661, 662, 665, 664), (106, 77, 660, 663), (108, 107, 664, 665), (28, 30, 658, 657), (78, 108, 665, 662), (666, 667, 697, 696, 695, 694, 693, 692, 691, 690, 689, 688, 687, 686, 685, 684, 683, 682, 681, 680, 679, 678, 677, 676, 675, 674, 673, 672, 671, 670, 669, 668), (633, 632, 691, 692), (620, 619, 678, 679), (634, 633, 692, 693), (621, 620, 679, 680), (607, 608, 667, 666), (635, 634, 693, 694), (622, 621, 680, 681), (609, 607, 666, 668), (636, 635, 694, 695), (623, 622, 681, 682), (610, 609, 668, 669), (637, 636, 695, 696), (624, 623, 682, 683), (611, 610, 669, 670), (638, 637, 696, 697), (625, 624, 683, 684), (612, 611, 670, 671), (608, 638, 697, 667), (626, 625, 684, 685), (613, 612, 671, 672), (627, 626, 685, 686), (614, 613, 672, 673), (628, 627, 686, 687), (615, 614, 673, 674), (629, 628, 687, 688), (616, 615, 674, 675), (630, 629, 688, 689), (617, 616, 675, 676), (631, 630, 689, 690), (618, 617, 676, 677), (632, 631, 690, 691), (44, 743, 761, 535), (729, 727, 795, 797), (49, 744, 764, 539), (703, 701, 769, 771), (536, 763, 765, 538), (756, 758, 826, 824), (535, 761, 763, 536), (728, 730, 798, 796), (62, 759, 698, 0), (702, 704, 772, 770), (60, 757, 759, 62), (759, 757, 825, 827), (58, 755, 757, 60), (731, 729, 797, 799), (56, 753, 755, 58), (705, 703, 771, 773), (54, 751, 753, 56), (758, 699, 767, 826), (52, 749, 751, 54), (730, 732, 800, 798), (50, 747, 749, 52), (704, 706, 774, 772), (48, 745, 747, 50), (698, 759, 827, 766), (42, 741, 743, 44), (733, 731, 799, 801), (40, 739, 741, 42), (707, 705, 773, 775), (38, 737, 739, 40), (760, 762, 830, 828), (36, 735, 737, 38), (732, 734, 802, 800), (34, 733, 735, 36), (706, 708, 776, 774), (32, 731, 733, 34), (763, 761, 829, 831), (30, 729, 731, 32), (735, 733, 801, 803), (28, 727, 729, 30), (709, 707, 775, 777), (26, 725, 727, 28), (762, 764, 832, 830), (24, 723, 725, 26), (734, 736, 804, 802), (22, 721, 723, 24), (708, 710, 778, 776), (20, 719, 721, 22), (765, 763, 831, 833), (18, 717, 719, 20), (737, 735, 803, 805), (16, 715, 717, 18), (711, 709, 777, 779), (14, 713, 715, 16), (745, 765, 833, 813), (12, 711, 713, 14), (736, 738, 806, 804), (10, 709, 711, 12), (710, 712, 780, 778), (8, 707, 709, 10), (764, 744, 812, 832), (6, 705, 707, 8), (739, 737, 805, 807), (4, 703, 705, 6), (713, 711, 779, 781), (2, 701, 703, 4), (742, 760, 828, 810), (0, 698, 701, 2), (738, 740, 808, 806), (811, 810, 828, 829), (812, 813, 833, 832), (831, 830, 832, 833), (829, 828, 830, 831), (827, 826, 767, 766), (825, 824, 826, 827), (823, 822, 824, 825), (821, 820, 822, 823), (819, 818, 820, 821), (817, 816, 818, 819), (815, 814, 816, 817), (813, 812, 814, 815), (809, 808, 810, 811), (807, 806, 808, 809), (805, 804, 806, 807), (803, 802, 804, 805), (801, 800, 802, 803), (799, 798, 800, 801), (797, 796, 798, 799), (795, 794, 796, 797), (793, 792, 794, 795), (791, 790, 792, 793), (789, 788, 790, 791), (787, 786, 788, 789), (785, 784, 786, 787), (783, 782, 784, 785), (781, 780, 782, 783), (779, 778, 780, 781), (777, 776, 778, 779), (775, 774, 776, 777), (773, 772, 774, 775), (771, 770, 772, 773), (769, 768, 770, 771), (766, 767, 768, 769), (757, 755, 823, 825), (700, 702, 770, 768), (726, 728, 796, 794), (754, 756, 824, 822), (701, 698, 766, 769), (727, 725, 793, 795), (755, 753, 821, 823), (699, 700, 768, 767), (724, 726, 794, 792), (752, 754, 822, 820), (725, 723, 791, 793), (753, 751, 819, 821), (722, 724, 792, 790), (750, 752, 820, 818), (723, 721, 789, 791), (751, 749, 817, 819), (720, 722, 790, 788), (748, 750, 818, 816), (721, 719, 787, 789), (749, 747, 815, 817), (718, 720, 788, 786), (746, 748, 816, 814), (719, 717, 785, 787), (747, 745, 813, 815), (716, 718, 786, 784), (744, 746, 814, 812), (717, 715, 783, 785), (743, 741, 809, 811), (714, 716, 784, 782), (740, 742, 810, 808), (715, 713, 781, 783), (741, 739, 807, 809), (761, 743, 811, 829), (712, 714, 782, 780)])
_uv = me_cylinder.uv_layers.new(name='UVMap')
_uv.uv.foreach_set('vector', [1.0, 0.8333, 1.0, 1.0, 0.9688, 1.0, 0.9688, 0.8333, 0.9688, 0.8333, 0.9688, 1.0, 0.9375, 1.0, 0.9375, 0.8333, 0.9375, 0.8333, 0.9375, 1.0, 0.9062, 1.0, 0.9062, 0.8333, 0.9062, 0.8333, 0.9062, 1.0, 0.875, 1.0, 0.875, 0.8333, 0.875, 0.8333, 0.875, 1.0, 0.8438, 1.0, 0.8437, 0.8333, 0.8437, 0.8333, 0.8438, 1.0, 0.8125, 1.0, 0.8125, 0.8333, 0.8125, 0.8333, 0.8125, 1.0, 0.7812, 1.0, 0.7812, 0.8333, 0.7812, 0.8333, 0.7812, 1.0, 0.75, 1.0, 0.75, 0.8333, 0.75, 0.8333, 0.75, 1.0, 0.7188, 1.0, 0.7187, 0.8333, 0.7187, 0.8333, 0.7188, 1.0, 0.6875, 1.0, 0.6875, 0.8333, 0.6875, 0.8333, 0.6875, 1.0, 0.6562, 1.0, 0.6562, 0.8333, 0.6562, 0.8333, 0.6562, 1.0, 0.625, 1.0, 0.625, 0.8333, 0.625, 0.8333, 0.625, 1.0, 0.5938, 1.0, 0.5938, 0.8333, 0.5938, 0.8333, 0.5938, 1.0, 0.5625, 1.0, 0.5625, 0.8333, 0.5625, 0.8333, 0.5625, 1.0, 0.5312, 1.0, 0.5312, 0.8333, 0.5312, 0.8333, 0.5312, 1.0, 0.5, 1.0, 0.5, 0.8333, 0.5, 0.8333, 0.5, 1.0, 0.4688, 1.0, 0.4688, 0.8333, 0.4688, 0.8333, 0.4688, 1.0, 0.4375, 1.0, 0.4375, 0.8333, 0.4375, 0.8333, 0.4375, 1.0, 0.4062, 1.0, 0.4062, 0.8333, 0.4062, 0.8333, 0.4062, 1.0, 0.375, 1.0, 0.375, 0.8333, 0.375, 0.8333, 0.375, 1.0, 0.3438, 1.0, 0.3438, 0.8333, 0.3438, 0.8333, 0.3438, 1.0, 0.3125, 1.0, 0.3125, 0.8333, 0.2812, 0.5, 0.3125, 0.5, 0.3125, 0.5, 0.2812, 0.5, 0.2812, 1.0, 0.25, 1.0, 0.25, 1.0, 0.2812, 1.0, 0.25, 0.8333, 0.25, 1.0, 0.2188, 1.0, 0.2188, 0.8333, 0.2188, 0.8333, 0.2188, 1.0, 0.1875, 1.0, 0.1875, 0.8333, 0.1875, 0.8333, 0.1875, 1.0, 0.1562, 1.0, 0.1562, 0.8333, 0.1562, 0.8333, 0.1562, 1.0, 0.125, 1.0, 0.125, 0.8333, 0.125, 0.8333, 0.125, 1.0, 0.09375, 1.0, 0.09375, 0.8333, 0.09375, 0.8333, 0.09375, 1.0, 0.0625, 1.0, 0.0625, 0.8333, 0.25, 1.0, 0.2812, 1.0, 0.2812, 1.0, 0.25, 1.0, 0.0625, 0.8333, 0.0625, 1.0, 0.03125, 1.0, 0.03125, 0.8333, 0.03125, 0.8333, 0.03125, 1.0, 0.0, 1.0, 0.0, 0.8333, 0.9375, 0.5, 0.9062, 0.5, 0.9062, 0.5, 0.9375, 0.5, 0.8438, 0.5, 0.8125, 0.5, 0.8125, 0.5, 0.8438, 0.5, 0.6562, 0.5, 0.625, 0.5, 0.625, 0.5, 0.6562, 0.5, 0.375, 0.5, 0.3438, 0.5, 0.3438, 0.5, 0.375, 0.5, 0.09375, 0.5, 0.0625, 0.5, 0.0625, 0.5, 0.09375, 0.5, 0.75, 0.5, 0.75, 0.5, 0.75, 0.5, 0.75, 0.5, 0.5, 0.5, 0.4688, 0.5, 0.4688, 0.5, 0.5, 0.5, 0.2188, 0.5, 0.1875, 0.5, 0.1875, 0.5, 0.2188, 0.5, 0.9062, 0.5, 0.875, 0.5, 0.875, 0.5, 0.9062, 0.5, 0.625, 0.5, 0.5938, 0.5, 0.5938, 0.5, 0.625, 0.5, 0.3438, 0.5, 0.3125, 0.5, 0.3125, 0.5, 0.3438, 0.5, 1.0, 0.5, 1.0, 0.5, 1.0, 0.5, 1.0, 0.5, 0.75, 0.5, 0.7188, 0.5, 0.7188, 0.5, 0.75, 0.5, 0.4688, 0.5, 0.4375, 0.5, 0.4375, 0.5, 0.4688, 0.5, 0.1875, 0.5, 0.1562, 0.5, 0.1562, 0.5, 0.1875, 0.5, 0.875, 0.5, 0.8438, 0.5, 0.8438, 0.5, 0.875, 0.5, 0.5938, 0.5, 0.5625, 0.5, 0.5625, 0.5, 0.5938, 0.5, 0.25, 0.5, 0.25, 0.5, 0.25, 0.5, 0.25, 0.5, 1.0, 0.5, 0.9688, 0.5, 0.9688, 0.5, 1.0, 0.5, 0.0625, 0.5, 0.0625, 0.5, 0.0625, 0.5, 0.0625, 0.5, 0.7188, 0.5, 0.6875, 0.5, 0.6875, 0.5, 0.7188, 0.5, 0.4375, 0.5, 0.4062, 0.5, 0.4062, 0.5, 0.4375, 0.5, 0.1562, 0.5, 0.125, 0.5, 0.125, 0.5, 0.1562, 0.5, 0.8438, 0.5, 0.8125, 0.5, 0.8125, 0.5, 0.8438, 0.5, 0.5625, 0.5, 0.5625, 0.5, 0.5625, 0.5, 0.5625, 0.5, 0.25, 0.5, 0.2812, 0.5, 0.2812, 0.5, 0.25, 0.5, 0.9688, 0.5, 0.9375, 0.5, 0.9375, 0.5, 0.9688, 0.5, 0.6875, 0.5, 0.6562, 0.5, 0.6562, 0.5, 0.6875, 0.5, 0.4062, 0.5, 0.375, 0.5, 0.375, 0.5, 0.4062, 0.5, 0.125, 0.5, 0.09375, 0.5, 0.09375, 0.5, 0.125, 0.5, 0.75, 0.5, 0.7812, 0.5, 0.7812, 0.5, 0.75, 0.5, 0.5, 0.5, 0.5, 0.5, 0.5, 0.5, 0.5, 0.5, 0.25, 0.5, 0.2188, 0.5, 0.2188, 0.5, 0.25, 0.5, 0.75, 0.5, 0.7188, 0.5, 0.7188, 0.5, 0.75, 0.5, 0.4062, 0.5, 0.375, 0.5, 0.375, 0.5, 0.4062, 0.5, 0.75, 0.5, 0.75, 0.5, 0.75, 0.5, 0.75, 0.5, 0.375, 0.5, 0.3438, 0.5, 0.3438, 0.5, 0.375, 0.5, 0.8125, 0.5, 0.7812, 0.5, 0.7812, 0.5, 0.8125, 0.5, 0.3438, 0.5, 0.3125, 0.5, 0.3125, 0.5, 0.3438, 0.5, 0.75, 0.5, 0.7188, 0.5, 0.7188, 0.5, 0.75, 0.5, 0.2812, 0.5, 0.25, 0.5, 0.25, 0.5, 0.2812, 0.5, 0.7188, 0.5, 0.6875, 0.5, 0.6875, 0.5, 0.7188, 0.5, 0.2812, 0.5, 0.3125, 0.5, 0.3125, 0.5, 0.2812, 0.5, 0.6875, 0.5, 0.6562, 0.5, 0.6562, 0.5, 0.6875, 0.5, 0.25, 0.5, 0.2188, 0.5, 0.2188, 0.5, 0.25, 0.5, 0.6562, 0.5, 0.625, 0.5, 0.625, 0.5, 0.6562, 0.5, 0.2188, 0.5, 0.1875, 0.5, 0.1875, 0.5, 0.2188, 0.5, 0.625, 0.5, 0.5938, 0.5, 0.5938, 0.5, 0.625, 0.5, 0.1875, 0.5, 0.1562, 0.5, 0.1562, 0.5, 0.1875, 0.5, 0.5938, 0.5, 0.5625, 0.5, 0.5625, 0.5, 0.5938, 0.5, 1.0, 0.5, 0.9688, 0.5, 0.9688, 0.5, 1.0, 0.5, 0.1562, 0.5, 0.125, 0.5, 0.125, 0.5, 0.1562, 0.5, 0.5312, 0.5, 0.5625, 0.5, 0.5625, 0.5, 0.5312, 0.5, 0.9688, 0.5, 0.9375, 0.5, 0.9375, 0.5, 0.9688, 0.5, 0.125, 0.5, 0.09375, 0.5, 0.09375, 0.5, 0.125, 0.5, 0.5312, 0.5, 0.5, 0.5, 0.5, 0.5, 0.5312, 0.5, 0.9375, 0.5, 0.9062, 0.5, 0.9062, 0.5, 0.9375, 0.5, 0.09375, 0.5, 0.0625, 0.5, 0.0625, 0.5, 0.09375, 0.5, 0.5, 0.5, 0.4688, 0.5, 0.4688, 0.5, 0.5, 0.5, 0.9062, 0.5, 0.875, 0.5, 0.875, 0.5, 0.9062, 0.5, 0.0, 0.5, 0.03125, 0.5, 0.03125, 0.5, 0.0, 0.5, 0.4688, 0.5, 0.4375, 0.5, 0.4375, 0.5, 0.4688, 0.5, 0.875, 0.5, 0.8438, 0.5, 0.8438, 0.5, 0.875, 0.5, 0.03125, 0.5, 0.0, 0.5, 0.0, 0.5, 0.03125, 0.5, 0.4375, 0.5, 0.4062, 0.5, 0.4062, 0.5, 0.4375, 0.5, 0.75, 0.49, 0.7968, 0.4854, 0.8418, 0.4717, 0.8833, 0.4496, 0.9197, 0.4197, 0.9496, 0.3833, 0.9717, 0.3418, 0.9854, 0.2968, 0.99, 0.25, 0.9854, 0.2032, 0.9717, 0.1582, 0.9496, 0.1167, 0.9197, 0.08029, 0.8833, 0.05045, 0.8418, 0.02827, 0.7968, 0.01461, 0.75, 0.01, 0.7032, 0.01461, 0.6582, 0.02827, 0.6167, 0.05045, 0.5803, 0.08029, 0.5504, 0.1167, 0.5283, 0.1582, 0.5146, 0.2032, 0.51, 0.25, 0.5146, 0.2968, 0.5283, 0.3418, 0.5504, 0.3833, 0.5803, 0.4197, 0.6167, 0.4496, 0.6582, 0.4717, 0.7032, 0.4854, 0.3125, 0.5, 0.2812, 0.5, 0.2812, 0.5, 0.3125, 0.5, 0.7188, 0.5, 0.6875, 0.5, 0.6875, 0.5, 0.7188, 0.5, 0.2812, 0.5, 0.25, 0.5, 0.25, 0.5, 0.2812, 0.5, 0.6875, 0.5, 0.6562, 0.5, 0.6562, 0.5, 0.6875, 0.5, 0.25, 0.5, 0.2188, 0.5, 0.2188, 0.5, 0.25, 0.5, 0.6562, 0.5, 0.625, 0.5, 0.625, 0.5, 0.6562, 0.5, 0.2188, 0.5, 0.1875, 0.5, 0.1875, 0.5, 0.2188, 0.5, 0.625, 0.5, 0.5938, 0.5, 0.5938, 0.5, 0.625, 0.5, 0.1875, 0.5, 0.1562, 0.5, 0.1562, 0.5, 0.1875, 0.5, 0.5938, 0.5, 0.5625, 0.5, 0.5625, 0.5, 0.5938, 0.5, 1.0, 0.5, 0.9688, 0.5, 0.9688, 0.5, 1.0, 0.5, 0.1562, 0.5, 0.125, 0.5, 0.125, 0.5, 0.1562, 0.5, 0.5625, 0.5, 0.5312, 0.5, 0.5312, 0.5, 0.5625, 0.5, 0.9688, 0.5, 0.9375, 0.5, 0.9375, 0.5, 0.9688, 0.5, 0.125, 0.5, 0.09375, 0.5, 0.09375, 0.5, 0.125, 0.5, 0.5312, 0.5, 0.5, 0.5, 0.5, 0.5, 0.5312, 0.5, 0.9375, 0.5, 0.9062, 0.5, 0.9062, 0.5, 0.9375, 0.5, 0.09375, 0.5, 0.0625, 0.5, 0.0625, 0.5, 0.09375, 0.5, 0.5, 0.5, 0.4688, 0.5, 0.4688, 0.5, 0.5, 0.5, 0.9062, 0.5, 0.875, 0.5, 0.875, 0.5, 0.9062, 0.5, 0.0625, 0.5, 0.03125, 0.5, 0.03125, 0.5, 0.0625, 0.5, 0.4688, 0.5, 0.4375, 0.5, 0.4375, 0.5, 0.4688, 0.5, 0.875, 0.5, 0.8438, 0.5, 0.8438, 0.5, 0.875, 0.5, 0.03125, 0.5, 0.0, 0.5, 0.0, 0.5, 0.03125, 0.5, 0.4375, 0.5, 0.4062, 0.5, 0.4062, 0.5, 0.4375, 0.5, 0.8438, 0.5, 0.8125, 0.5, 0.8125, 0.5, 0.8438, 0.5, 0.4062, 0.5, 0.375, 0.5, 0.375, 0.5, 0.4062, 0.5, 0.8125, 0.5, 0.7812, 0.5, 0.7812, 0.5, 0.8125, 0.5, 0.375, 0.5, 0.3438, 0.5, 0.3438, 0.5, 0.375, 0.5, 0.7812, 0.5, 0.75, 0.5, 0.75, 0.5, 0.7812, 0.5, 0.3438, 0.5, 0.3125, 0.5, 0.3125, 0.5, 0.3438, 0.5, 0.3418, 0.02827, 0.3833, 0.05045, 0.3833, 0.05045, 0.3418, 0.02827, 0.9062, 1.0, 0.9375, 1.0, 0.9375, 1.0, 0.9062, 1.0, 0.625, 1.0, 0.6562, 1.0, 0.6562, 1.0, 0.625, 1.0, 0.2188, 1.0, 0.2188, 1.0, 0.2188, 1.0, 0.2188, 1.0, 0.4688, 1.0, 0.5, 1.0, 0.5, 1.0, 0.4688, 1.0, 0.75, 1.0, 0.7812, 1.0, 0.7812, 1.0, 0.75, 1.0, 0.4375, 1.0, 0.4375, 1.0, 0.4375, 1.0, 0.4375, 1.0, 0.25, 1.0, 0.25, 1.0, 0.25, 1.0, 0.25, 1.0, 0.875, 1.0, 0.9062, 1.0, 0.9062, 1.0, 0.875, 1.0, 0.5938, 1.0, 0.625, 1.0, 0.625, 1.0, 0.5938, 1.0, 0.3125, 1.0, 0.3438, 1.0, 0.3438, 1.0, 0.3125, 1.0, 0.1167, 0.05045, 0.08029, 0.08029, 0.08029, 0.08029, 0.1167, 0.05045, 0.7188, 1.0, 0.75, 1.0, 0.75, 1.0, 0.7188, 1.0, 0.05045, 0.3833, 0.08029, 0.4197, 0.08029, 0.4197, 0.05045, 0.3833, 0.3438, 1.0, 0.375, 1.0, 0.375, 1.0, 0.3438, 1.0, 0.8438, 1.0, 0.875, 1.0, 0.875, 1.0, 0.8438, 1.0, 0.5938, 1.0, 0.5938, 1.0, 0.5938, 1.0, 0.5938, 1.0, 0.25, 1.0, 0.25, 1.0, 0.25, 1.0, 0.25, 1.0, 0.5625, 1.0, 0.5938, 1.0, 0.5938, 1.0, 0.5625, 1.0, 0.4062, 1.0, 0.4375, 1.0, 0.4375, 1.0, 0.4062, 1.0, 0.6875, 1.0, 0.7188, 1.0, 0.7188, 1.0, 0.6875, 1.0, 0.1562, 1.0, 0.1562, 1.0, 0.1562, 1.0, 0.1562, 1.0, 0.3125, 1.0, 0.3125, 1.0, 0.3125, 1.0, 0.3125, 1.0, 0.8125, 1.0, 0.8438, 1.0, 0.8438, 1.0, 0.8125, 1.0, 0.05045, 0.1167, 0.02827, 0.1582, 0.02827, 0.1582, 0.05045, 0.1167, 0.01461, 0.2032, 0.01, 0.25, 0.01, 0.25, 0.01461, 0.2032, 0.9375, 1.0, 0.9688, 1.0, 0.9688, 1.0, 0.9375, 1.0, 0.6562, 1.0, 0.6875, 1.0, 0.6875, 1.0, 0.6562, 1.0, 0.02827, 0.3418, 0.05045, 0.3833, 0.05045, 0.3833, 0.02827, 0.3418, 0.09375, 1.0, 0.125, 1.0, 0.125, 1.0, 0.09375, 1.0, 0.7812, 1.0, 0.8125, 1.0, 0.8125, 1.0, 0.7812, 1.0, 0.25, 1.0, 0.25, 1.0, 0.25, 1.0, 0.25, 1.0, 0.5625, 1.0, 0.5938, 1.0, 0.5938, 1.0, 0.5625, 1.0, 0.9688, 1.0, 1.0, 1.0, 1.0, 1.0, 0.9688, 1.0, 0.0, 1.0, 0.0, 1.0, 0.0, 1.0, 0.0, 1.0, 0.3833, 0.05045, 0.3418, 0.02827, 0.3418, 0.02827, 0.3833, 0.05045, 0.5625, 1.0, 0.5625, 1.0, 0.5625, 1.0, 0.5625, 1.0, 0.25, 0.49, 0.2968, 0.4854, 0.2968, 0.4854, 0.25, 0.49, 0.9688, 1.0, 0.9688, 1.0, 0.9688, 1.0, 0.9688, 1.0, 0.9688, 1.0, 1.0, 1.0, 1.0, 1.0, 0.9688, 1.0, 0.05045, 0.1167, 0.02827, 0.1582, 0.02827, 0.1582, 0.05045, 0.1167, 0.2812, 1.0, 0.3125, 1.0, 0.3125, 1.0, 0.2812, 1.0, 0.2812, 1.0, 0.3125, 1.0, 0.3125, 1.0, 0.2812, 1.0, 0.02827, 0.1582, 0.01461, 0.2032, 0.01461, 0.2032, 0.02827, 0.1582, 0.3125, 1.0, 0.3125, 1.0, 0.3125, 1.0, 0.3125, 1.0, 0.25, 1.0, 0.2812, 1.0, 0.2812, 1.0, 0.25, 1.0, 0.25, 1.0, 0.25, 1.0, 0.25, 1.0, 0.25, 1.0, 0.25, 1.0, 0.25, 1.0, 0.25, 1.0, 0.25, 1.0, 0.1875, 1.0, 0.1875, 1.0, 0.1875, 1.0, 0.1875, 1.0, 0.2188, 1.0, 0.2188, 1.0, 0.2188, 1.0, 0.2188, 1.0, 0.02827, 0.3418, 0.01461, 0.2968, 0.01461, 0.2968, 0.02827, 0.3418, 0.2188, 1.0, 0.25, 1.0, 0.25, 1.0, 0.2188, 1.0, 0.2188, 1.0, 0.2188, 1.0, 0.2188, 1.0, 0.2188, 1.0, 0.01, 0.25, 0.01461, 0.2968, 0.01461, 0.2968, 0.01, 0.25, 0.3438, 1.0, 0.3438, 1.0, 0.3438, 1.0, 0.3438, 1.0, 0.25, 1.0, 0.25, 1.0, 0.25, 1.0, 0.25, 1.0, 0.25, 1.0, 0.25, 1.0, 0.25, 1.0, 0.25, 1.0, 0.2188, 1.0, 0.2188, 1.0, 0.2188, 1.0, 0.2188, 1.0, 0.3125, 1.0, 0.3125, 1.0, 0.3125, 1.0, 0.3125, 1.0, 0.3125, 1.0, 0.3125, 1.0, 0.3125, 1.0, 0.3125, 1.0, 0.2188, 1.0, 0.2188, 1.0, 0.2188, 1.0, 0.2188, 1.0, 0.375, 1.0, 0.4062, 1.0, 0.4062, 1.0, 0.375, 1.0, 0.25, 1.0, 0.25, 1.0, 0.25, 1.0, 0.25, 1.0, 0.375, 1.0, 0.375, 1.0, 0.375, 1.0, 0.375, 1.0, 0.25, 1.0, 0.25, 1.0, 0.25, 1.0, 0.25, 1.0, 0.3125, 1.0, 0.3125, 1.0, 0.3125, 1.0, 0.3125, 1.0, 0.375, 1.0, 0.375, 1.0, 0.375, 1.0, 0.375, 1.0, 0.3125, 1.0, 0.3125, 1.0, 0.3125, 1.0, 0.3125, 1.0, 0.1875, 1.0, 0.1875, 1.0, 0.1875, 1.0, 0.1875, 1.0, 0.3438, 1.0, 0.3438, 1.0, 0.3438, 1.0, 0.3438, 1.0, 0.3438, 1.0, 0.3438, 1.0, 0.3438, 1.0, 0.3438, 1.0, 0.3125, 1.0, 0.3125, 1.0, 0.3125, 1.0, 0.3125, 1.0, 0.01461, 0.2968, 0.02827, 0.3418, 0.02827, 0.3418, 0.01461, 0.2968, 0.3125, 1.0, 0.3438, 1.0, 0.3438, 1.0, 0.3125, 1.0, 0.3438, 1.0, 0.375, 1.0, 0.375, 1.0, 0.3438, 1.0, 0.2188, 1.0, 0.2188, 1.0, 0.2188, 1.0, 0.2188, 1.0, 0.1875, 1.0, 0.2188, 1.0, 0.2188, 1.0, 0.1875, 1.0, 0.2812, 1.0, 0.3125, 1.0, 0.3125, 1.0, 0.2812, 1.0, 0.2188, 1.0, 0.25, 1.0, 0.25, 1.0, 0.2188, 1.0, 0.25, 1.0, 0.2812, 1.0, 0.2812, 1.0, 0.25, 1.0, 0.05045, 0.1167, 0.08029, 0.08029, 0.08029, 0.08029, 0.05045, 0.1167, 0.08029, 0.08029, 0.05045, 0.1167, 0.05045, 0.1167, 0.08029, 0.08029, 0.1875, 1.0, 0.2188, 1.0, 0.2188, 1.0, 0.1875, 1.0, 0.4375, 1.0, 0.4375, 1.0, 0.4375, 1.0, 0.4375, 1.0, 0.3438, 1.0, 0.3438, 1.0, 0.3438, 1.0, 0.3438, 1.0, 0.3438, 1.0, 0.375, 1.0, 0.375, 1.0, 0.3438, 1.0, 0.2188, 1.0, 0.2188, 1.0, 0.2188, 1.0, 0.2188, 1.0, 0.4062, 1.0, 0.4062, 1.0, 0.4062, 1.0, 0.4062, 1.0, 0.25, 1.0, 0.25, 1.0, 0.25, 1.0, 0.25, 1.0, 0.125, 1.0, 0.1562, 1.0, 0.1562, 1.0, 0.125, 1.0, 0.1562, 1.0, 0.1562, 1.0, 0.1562, 1.0, 0.1562, 1.0, 0.3438, 1.0, 0.3438, 1.0, 0.3438, 1.0, 0.3438, 1.0, 0.1875, 1.0, 0.2188, 1.0, 0.2188, 1.0, 0.1875, 1.0, 0.3125, 1.0, 0.3125, 1.0, 0.3125, 1.0, 0.3125, 1.0, 0.3438, 1.0, 0.3438, 1.0, 0.3438, 1.0, 0.3438, 1.0, 0.2812, 1.0, 0.3125, 1.0, 0.3125, 1.0, 0.2812, 1.0, 0.25, 1.0, 0.25, 1.0, 0.25, 1.0, 0.25, 1.0, 0.25, 1.0, 0.2812, 1.0, 0.2812, 1.0, 0.25, 1.0, 0.2188, 1.0, 0.2188, 1.0, 0.2188, 1.0, 0.2188, 1.0, 0.25, 1.0, 0.25, 1.0, 0.25, 1.0, 0.25, 1.0, 0.375, 1.0, 0.375, 1.0, 0.375, 1.0, 0.375, 1.0, 0.3125, 1.0, 0.3125, 1.0, 0.3125, 1.0, 0.3125, 1.0, 0.3438, 1.0, 0.3438, 1.0, 0.3438, 1.0, 0.3438, 1.0, 0.1167, 0.05045, 0.08029, 0.08029, 0.08029, 0.08029, 0.1167, 0.05045, 0.1875, 1.0, 0.1875, 1.0, 0.1875, 1.0, 0.1875, 1.0, 0.25, 1.0, 0.25, 1.0, 0.25, 1.0, 0.25, 1.0, 0.1875, 1.0, 0.1875, 1.0, 0.1875, 1.0, 0.1875, 1.0, 0.4062, 1.0, 0.4062, 1.0, 0.4062, 1.0, 0.4062, 1.0, 0.1562, 1.0, 0.1875, 1.0, 0.1875, 1.0, 0.1562, 1.0, 0.3125, 1.0, 0.3125, 1.0, 0.3125, 1.0, 0.3125, 1.0, 0.3125, 1.0, 0.3438, 1.0, 0.3438, 1.0, 0.3125, 1.0, 0.2188, 1.0, 0.25, 1.0, 0.25, 1.0, 0.2188, 1.0, 0.3438, 1.0, 0.375, 1.0, 0.375, 1.0, 0.3438, 1.0, 0.4375, 1.0, 0.4375, 1.0, 0.4375, 1.0, 0.4375, 1.0, 0.2188, 1.0, 0.2188, 1.0, 0.2188, 1.0, 0.2188, 1.0, 0.1582, 0.02827, 0.1167, 0.05045, 0.1167, 0.05045, 0.1582, 0.02827, 0.4062, 1.0, 0.4062, 1.0, 0.4062, 1.0, 0.4062, 1.0, 0.25, 1.0, 0.25, 1.0, 0.25, 1.0, 0.25, 1.0, 0.125, 1.0, 0.1562, 1.0, 0.1562, 1.0, 0.125, 1.0, 0.1562, 1.0, 0.1562, 1.0, 0.1562, 1.0, 0.1562, 1.0, 0.2188, 1.0, 0.2188, 1.0, 0.2188, 1.0, 0.2188, 1.0, 0.4062, 1.0, 0.4375, 1.0, 0.4375, 1.0, 0.4062, 1.0, 0.3125, 1.0, 0.3125, 1.0, 0.3125, 1.0, 0.3125, 1.0, 0.05045, 0.3833, 0.08029, 0.4197, 0.08029, 0.4197, 0.05045, 0.3833, 0.2812, 1.0, 0.3125, 1.0, 0.3125, 1.0, 0.2812, 1.0, 0.3438, 1.0, 0.3438, 1.0, 0.3438, 1.0, 0.3438, 1.0, 0.25, 1.0, 0.2812, 1.0, 0.2812, 1.0, 0.25, 1.0, 0.2188, 1.0, 0.2188, 1.0, 0.2188, 1.0, 0.2188, 1.0, 0.375, 1.0, 0.375, 1.0, 0.375, 1.0, 0.375, 1.0, 0.375, 1.0, 0.375, 1.0, 0.375, 1.0, 0.375, 1.0, 0.375, 1.0, 0.4062, 1.0, 0.4062, 1.0, 0.375, 1.0, 0.3125, 1.0, 0.3125, 1.0, 0.3125, 1.0, 0.3125, 1.0, 0.3438, 1.0, 0.3438, 1.0, 0.3438, 1.0, 0.3438, 1.0, 0.1562, 1.0, 0.1875, 1.0, 0.1875, 1.0, 0.1562, 1.0, 0.25, 1.0, 0.25, 1.0, 0.25, 1.0, 0.25, 1.0, 0.1582, 0.02827, 0.1167, 0.05045, 0.1167, 0.05045, 0.1582, 0.02827, 0.1875, 1.0, 0.1875, 1.0, 0.1875, 1.0, 0.1875, 1.0, 0.1167, 0.05045, 0.08029, 0.08029, 0.08029, 0.08029, 0.1167, 0.05045, 0.3125, 1.0, 0.3125, 1.0, 0.3125, 1.0, 0.3125, 1.0, 0.3125, 1.0, 0.3438, 1.0, 0.3438, 1.0, 0.3125, 1.0, 0.02827, 0.3418, 0.05045, 0.3833, 0.05045, 0.3833, 0.02827, 0.3418, 0.4062, 1.0, 0.4062, 1.0, 0.4062, 1.0, 0.4062, 1.0, 0.2188, 1.0, 0.25, 1.0, 0.25, 1.0, 0.2188, 1.0, 0.375, 1.0, 0.375, 1.0, 0.375, 1.0, 0.375, 1.0, 0.125, 1.0, 0.125, 1.0, 0.125, 1.0, 0.125, 1.0, 0.25, 1.0, 0.25, 1.0, 0.25, 1.0, 0.25, 1.0, 0.1875, 1.0, 0.1875, 1.0, 0.1875, 1.0, 0.1875, 1.0, 0.3438, 1.0, 0.3438, 1.0, 0.3438, 1.0, 0.3438, 1.0, 0.4062, 1.0, 0.4375, 1.0, 0.4375, 1.0, 0.4062, 1.0, 0.1562, 1.0, 0.1562, 1.0, 0.1562, 1.0, 0.1562, 1.0, 0.3438, 1.0, 0.3438, 1.0, 0.3438, 1.0, 0.3438, 1.0, 0.05045, 0.3833, 0.08029, 0.4197, 0.08029, 0.4197, 0.05045, 0.3833, 0.2188, 1.0, 0.2188, 1.0, 0.2188, 1.0, 0.2188, 1.0, 0.1582, 0.02827, 0.1167, 0.05045, 0.1167, 0.05045, 0.1582, 0.02827, 0.25, 1.0, 0.25, 1.0, 0.25, 1.0, 0.25, 1.0, 0.125, 1.0, 0.1562, 1.0, 0.1562, 1.0, 0.125, 1.0, 0.3438, 1.0, 0.3438, 1.0, 0.3438, 1.0, 0.3438, 1.0, 0.4062, 1.0, 0.4375, 1.0, 0.4375, 1.0, 0.4062, 1.0, 0.2188, 1.0, 0.2188, 1.0, 0.2188, 1.0, 0.2188, 1.0, 0.125, 1.0, 0.125, 1.0, 0.125, 1.0, 0.125, 1.0, 0.4688, 1.0, 0.4688, 1.0, 0.4688, 1.0, 0.4688, 1.0, 0.2188, 1.0, 0.25, 1.0, 0.25, 1.0, 0.2188, 1.0, 0.3438, 1.0, 0.3438, 1.0, 0.3438, 1.0, 0.3438, 1.0, 0.1875, 1.0, 0.2188, 1.0, 0.2188, 1.0, 0.1875, 1.0, 0.09375, 1.0, 0.09375, 1.0, 0.09375, 1.0, 0.09375, 1.0, 0.4375, 1.0, 0.4375, 1.0, 0.4375, 1.0, 0.4375, 1.0, 0.3125, 1.0, 0.3125, 1.0, 0.3125, 1.0, 0.3125, 1.0, 0.2188, 1.0, 0.2188, 1.0, 0.2188, 1.0, 0.2188, 1.0, 0.1562, 1.0, 0.1562, 1.0, 0.1562, 1.0, 0.1562, 1.0, 0.08029, 0.4197, 0.1167, 0.4496, 0.1167, 0.4496, 0.08029, 0.4197, 0.2812, 1.0, 0.3125, 1.0, 0.3125, 1.0, 0.2812, 1.0, 0.3125, 1.0, 0.3125, 1.0, 0.3125, 1.0, 0.3125, 1.0, 0.4062, 1.0, 0.4062, 1.0, 0.4062, 1.0, 0.4062, 1.0, 0.25, 1.0, 0.2812, 1.0, 0.2812, 1.0, 0.25, 1.0, 0.2188, 1.0, 0.2188, 1.0, 0.2188, 1.0, 0.2188, 1.0, 0.125, 1.0, 0.125, 1.0, 0.125, 1.0, 0.125, 1.0, 0.2188, 1.0, 0.2188, 1.0, 0.2188, 1.0, 0.2188, 1.0, 0.2032, 0.01461, 0.1582, 0.02827, 0.1582, 0.02827, 0.2032, 0.01461, 0.375, 1.0, 0.375, 1.0, 0.375, 1.0, 0.375, 1.0, 0.375, 1.0, 0.4062, 1.0, 0.4062, 1.0, 0.375, 1.0, 0.3125, 1.0, 0.3125, 1.0, 0.3125, 1.0, 0.3125, 1.0, 0.3438, 1.0, 0.3438, 1.0, 0.3438, 1.0, 0.3438, 1.0, 0.4688, 1.0, 0.4688, 1.0, 0.4688, 1.0, 0.4688, 1.0, 0.1562, 1.0, 0.1875, 1.0, 0.1875, 1.0, 0.1562, 1.0, 0.25, 1.0, 0.25, 1.0, 0.25, 1.0, 0.25, 1.0, 0.1875, 1.0, 0.1875, 1.0, 0.1875, 1.0, 0.1875, 1.0, 0.1167, 0.05045, 0.08029, 0.08029, 0.08029, 0.08029, 0.1167, 0.05045, 0.4375, 1.0, 0.4688, 1.0, 0.4688, 1.0, 0.4375, 1.0, 0.3125, 1.0, 0.3125, 1.0, 0.3125, 1.0, 0.3125, 1.0, 0.3125, 1.0, 0.3438, 1.0, 0.3438, 1.0, 0.3125, 1.0, 0.02827, 0.3418, 0.05045, 0.3833, 0.05045, 0.3833, 0.02827, 0.3418, 0.125, 1.0, 0.125, 1.0, 0.125, 1.0, 0.125, 1.0, 0.2188, 1.0, 0.25, 1.0, 0.25, 1.0, 0.2188, 1.0, 0.375, 1.0, 0.375, 1.0, 0.375, 1.0, 0.375, 1.0, 0.1875, 1.0, 0.1875, 1.0, 0.1875, 1.0, 0.1875, 1.0, 0.1875, 1.0, 0.1875, 1.0, 0.1875, 1.0, 0.1875, 1.0, 0.1562, 1.0, 0.1875, 1.0, 0.1875, 1.0, 0.1562, 1.0, 0.03125, 1.0, 0.03125, 1.0, 0.03125, 1.0, 0.03125, 1.0, 0.01461, 0.2032, 0.01, 0.25, 0.01, 0.25, 0.01461, 0.2032, 0.375, 1.0, 0.4062, 1.0, 0.4062, 1.0, 0.375, 1.0, 0.02827, 0.1582, 0.01461, 0.2032, 0.01461, 0.2032, 0.02827, 0.1582, 0.125, 1.0, 0.125, 1.0, 0.125, 1.0, 0.125, 1.0, 0.25, 1.0, 0.2812, 1.0, 0.2812, 1.0, 0.25, 1.0, 0.4062, 1.0, 0.4062, 1.0, 0.4062, 1.0, 0.4062, 1.0, 0.5, 1.0, 0.5312, 1.0, 0.5312, 1.0, 0.5, 1.0, 0.2812, 1.0, 0.3125, 1.0, 0.3125, 1.0, 0.2812, 1.0, 0.1562, 1.0, 0.1562, 1.0, 0.1562, 1.0, 0.1562, 1.0, 0.3125, 1.0, 0.3125, 1.0, 0.3125, 1.0, 0.3125, 1.0, 0.4375, 1.0, 0.4375, 1.0, 0.4375, 1.0, 0.4375, 1.0, 0.3438, 1.0, 0.3438, 1.0, 0.3438, 1.0, 0.3438, 1.0, 0.3125, 1.0, 0.3125, 1.0, 0.3125, 1.0, 0.3125, 1.0, 0.1562, 1.0, 0.1562, 1.0, 0.1562, 1.0, 0.1562, 1.0, 0.2812, 1.0, 0.3125, 1.0, 0.3125, 1.0, 0.2812, 1.0, 0.4062, 1.0, 0.4062, 1.0, 0.4062, 1.0, 0.4062, 1.0, 0.25, 1.0, 0.2812, 1.0, 0.2812, 1.0, 0.25, 1.0, 0.125, 1.0, 0.125, 1.0, 0.125, 1.0, 0.125, 1.0, 0.02827, 0.1582, 0.01461, 0.2032, 0.01461, 0.2032, 0.02827, 0.1582, 0.375, 1.0, 0.4062, 1.0, 0.4062, 1.0, 0.375, 1.0, 0.01461, 0.2032, 0.01, 0.25, 0.01, 0.25, 0.01461, 0.2032, 0.1562, 1.0, 0.1875, 1.0, 0.1875, 1.0, 0.1562, 1.0, 0.1167, 0.4496, 0.1582, 0.4717, 0.1582, 0.4717, 0.1167, 0.4496, 0.25, 1.0, 0.25, 1.0, 0.25, 1.0, 0.25, 1.0, 0.1167, 0.05045, 0.08029, 0.08029, 0.08029, 0.08029, 0.1167, 0.05045, 0.3125, 1.0, 0.3125, 1.0, 0.3125, 1.0, 0.3125, 1.0, 0.02827, 0.3418, 0.05045, 0.3833, 0.05045, 0.3833, 0.02827, 0.3418, 0.375, 1.0, 0.375, 1.0, 0.375, 1.0, 0.375, 1.0, 0.1875, 1.0, 0.1875, 1.0, 0.1875, 1.0, 0.1875, 1.0, 0.1562, 1.0, 0.1562, 1.0, 0.1562, 1.0, 0.1562, 1.0, 0.4062, 1.0, 0.4062, 1.0, 0.4062, 1.0, 0.4062, 1.0, 0.3438, 1.0, 0.375, 1.0, 0.375, 1.0, 0.3438, 1.0, 0.1875, 1.0, 0.2188, 1.0, 0.2188, 1.0, 0.1875, 1.0, 0.0625, 1.0, 0.09375, 1.0, 0.09375, 1.0, 0.0625, 1.0, 0.08029, 0.08029, 0.05045, 0.1167, 0.05045, 0.1167, 0.08029, 0.08029, 0.4375, 1.0, 0.4688, 1.0, 0.4688, 1.0, 0.4375, 1.0, 0.01461, 0.2968, 0.02827, 0.3418, 0.02827, 0.3418, 0.01461, 0.2968, 0.09375, 1.0, 0.125, 1.0, 0.125, 1.0, 0.09375, 1.0, 0.2188, 1.0, 0.2188, 1.0, 0.2188, 1.0, 0.2188, 1.0, 0.2032, 0.01461, 0.1582, 0.02827, 0.1582, 0.02827, 0.2032, 0.01461, 0.09375, 1.0, 0.09375, 1.0, 0.09375, 1.0, 0.09375, 1.0, 0.375, 1.0, 0.375, 1.0, 0.375, 1.0, 0.375, 1.0, 0.08029, 0.4197, 0.1167, 0.4496, 0.1167, 0.4496, 0.08029, 0.4197, 0.0625, 1.0, 0.0625, 1.0, 0.0625, 1.0, 0.0625, 1.0, 0.3438, 1.0, 0.3438, 1.0, 0.3438, 1.0, 0.3438, 1.0, 0.09375, 1.0, 0.09375, 1.0, 0.09375, 1.0, 0.09375, 1.0, 0.25, 0.01, 0.2032, 0.01461, 0.2032, 0.01461, 0.25, 0.01, 0.1875, 1.0, 0.1875, 1.0, 0.1875, 1.0, 0.1875, 1.0, 0.4688, 1.0, 0.4688, 1.0, 0.4688, 1.0, 0.4688, 1.0, 0.3125, 1.0, 0.3438, 1.0, 0.3438, 1.0, 0.3125, 1.0, 0.5, 1.0, 0.5, 1.0, 0.5, 1.0, 0.5, 1.0, 0.4375, 1.0, 0.4375, 1.0, 0.4375, 1.0, 0.4375, 1.0, 0.125, 1.0, 0.125, 1.0, 0.125, 1.0, 0.125, 1.0, 0.2188, 1.0, 0.25, 1.0, 0.25, 1.0, 0.2188, 1.0, 0.4375, 1.0, 0.4375, 1.0, 0.4375, 1.0, 0.4375, 1.0, 0.3125, 1.0, 0.3438, 1.0, 0.3438, 1.0, 0.3125, 1.0, 0.03125, 1.0, 0.03125, 1.0, 0.03125, 1.0, 0.03125, 1.0, 0.4688, 1.0, 0.4688, 1.0, 0.4688, 1.0, 0.4688, 1.0, 0.1875, 1.0, 0.1875, 1.0, 0.1875, 1.0, 0.1875, 1.0, 0.09375, 1.0, 0.09375, 1.0, 0.09375, 1.0, 0.09375, 1.0, 0.3438, 1.0, 0.3438, 1.0, 0.3438, 1.0, 0.3438, 1.0, 0.08029, 0.4197, 0.1167, 0.4496, 0.1167, 0.4496, 0.08029, 0.4197, 0.375, 1.0, 0.375, 1.0, 0.375, 1.0, 0.375, 1.0, 0.2032, 0.01461, 0.1582, 0.02827, 0.1582, 0.02827, 0.2032, 0.01461, 0.2188, 1.0, 0.2188, 1.0, 0.2188, 1.0, 0.2188, 1.0, 0.09375, 1.0, 0.125, 1.0, 0.125, 1.0, 0.09375, 1.0, 0.01461, 0.2968, 0.02827, 0.3418, 0.02827, 0.3418, 0.01461, 0.2968, 0.4375, 1.0, 0.4688, 1.0, 0.4688, 1.0, 0.4375, 1.0, 0.4688, 1.0, 0.5, 1.0, 0.5, 1.0, 0.4688, 1.0, 0.3125, 1.0, 0.3125, 1.0, 0.3125, 1.0, 0.3125, 1.0, 0.02827, 0.3418, 0.05045, 0.3833, 0.05045, 0.3833, 0.02827, 0.3418, 0.0625, 1.0, 0.09375, 1.0, 0.09375, 1.0, 0.0625, 1.0, 0.375, 1.0, 0.375, 1.0, 0.375, 1.0, 0.375, 1.0, 0.25, 0.01, 0.2032, 0.01461, 0.2032, 0.01461, 0.25, 0.01, 0.1875, 1.0, 0.1875, 1.0, 0.1875, 1.0, 0.1875, 1.0, 0.1167, 0.4496, 0.1582, 0.4717, 0.1582, 0.4717, 0.1167, 0.4496, 0.1562, 1.0, 0.1562, 1.0, 0.1562, 1.0, 0.1562, 1.0, 0.09375, 1.0, 0.09375, 1.0, 0.09375, 1.0, 0.09375, 1.0, 0.4062, 1.0, 0.4062, 1.0, 0.4062, 1.0, 0.4062, 1.0, 0.1582, 0.4717, 0.2032, 0.4854, 0.2032, 0.4854, 0.1582, 0.4717, 0.0625, 1.0, 0.0625, 1.0, 0.0625, 1.0, 0.0625, 1.0, 0.3438, 1.0, 0.375, 1.0, 0.375, 1.0, 0.3438, 1.0, 0.5, 1.0, 0.5, 1.0, 0.5, 1.0, 0.5, 1.0, 0.1875, 1.0, 0.2188, 1.0, 0.2188, 1.0, 0.1875, 1.0, 0.4688, 1.0, 0.4688, 1.0, 0.4688, 1.0, 0.4688, 1.0, 0.08029, 0.08029, 0.05045, 0.1167, 0.05045, 0.1167, 0.08029, 0.08029, 0.4375, 1.0, 0.4688, 1.0, 0.4688, 1.0, 0.4375, 1.0, 0.01461, 0.2968, 0.02827, 0.3418, 0.02827, 0.3418, 0.01461, 0.2968, 0.09375, 1.0, 0.125, 1.0, 0.125, 1.0, 0.09375, 1.0, 0.2188, 1.0, 0.2188, 1.0, 0.2188, 1.0, 0.2188, 1.0, 0.2032, 0.01461, 0.1582, 0.02827, 0.1582, 0.02827, 0.2032, 0.01461, 0.375, 1.0, 0.375, 1.0, 0.375, 1.0, 0.375, 1.0, 0.08029, 0.4197, 0.1167, 0.4496, 0.1167, 0.4496, 0.08029, 0.4197, 0.5312, 1.0, 0.5312, 1.0, 0.5312, 1.0, 0.5312, 1.0, 0.3438, 1.0, 0.3438, 1.0, 0.3438, 1.0, 0.3438, 1.0, 0.09375, 1.0, 0.09375, 1.0, 0.09375, 1.0, 0.09375, 1.0, 0.1875, 1.0, 0.1875, 1.0, 0.1875, 1.0, 0.1875, 1.0, 0.4688, 1.0, 0.4688, 1.0, 0.4688, 1.0, 0.4688, 1.0, 0.3125, 1.0, 0.3438, 1.0, 0.3438, 1.0, 0.3125, 1.0, 0.4375, 1.0, 0.4375, 1.0, 0.4375, 1.0, 0.4375, 1.0, 0.03125, 1.0, 0.0625, 1.0, 0.0625, 1.0, 0.03125, 1.0, 0.2188, 1.0, 0.25, 1.0, 0.25, 1.0, 0.2188, 1.0, 0.125, 1.0, 0.125, 1.0, 0.125, 1.0, 0.125, 1.0, 0.05045, 0.1167, 0.02827, 0.1582, 0.02827, 0.1582, 0.05045, 0.1167, 0.0625, 1.0, 0.0625, 1.0, 0.0625, 1.0, 0.0625, 1.0, 0.4062, 1.0, 0.4375, 1.0, 0.4375, 1.0, 0.4062, 1.0, 0.2968, 0.01461, 0.25, 0.01, 0.25, 0.01, 0.2968, 0.01461, 0.01, 0.25, 0.01461, 0.2968, 0.01461, 0.2968, 0.01, 0.25, 0.125, 1.0, 0.1562, 1.0, 0.1562, 1.0, 0.125, 1.0, 0.25, 1.0, 0.25, 1.0, 0.25, 1.0, 0.25, 1.0, 0.1582, 0.02827, 0.1167, 0.05045, 0.1167, 0.05045, 0.1582, 0.02827, 0.2188, 1.0, 0.2188, 1.0, 0.2188, 1.0, 0.2188, 1.0, 0.5, 1.0, 0.5, 1.0, 0.5, 1.0, 0.5, 1.0, 0.05045, 0.3833, 0.08029, 0.4197, 0.08029, 0.4197, 0.05045, 0.3833, 0.0, 1.0, 0.03125, 1.0, 0.03125, 1.0, 0.0, 1.0, 0.5312, 1.0, 0.5625, 1.0, 0.5625, 1.0, 0.5312, 1.0, 0.03125, 1.0, 0.0625, 1.0, 0.0625, 1.0, 0.03125, 1.0, 0.5, 1.0, 0.5312, 1.0, 0.5312, 1.0, 0.5, 1.0, 0.0625, 1.0, 0.09375, 1.0, 0.09375, 1.0, 0.0625, 1.0, 0.4688, 1.0, 0.5, 1.0, 0.5, 1.0, 0.4688, 1.0, 0.4375, 1.0, 0.4688, 1.0, 0.4688, 1.0, 0.4375, 1.0, 0.09375, 1.0, 0.125, 1.0, 0.125, 1.0, 0.09375, 1.0, 0.4062, 1.0, 0.4375, 1.0, 0.4375, 1.0, 0.4062, 1.0, 0.125, 1.0, 0.1562, 1.0, 0.1562, 1.0, 0.125, 1.0, 0.1562, 1.0, 0.1875, 1.0, 0.1875, 1.0, 0.1562, 1.0, 0.375, 1.0, 0.4062, 1.0, 0.4062, 1.0, 0.375, 1.0, 0.3438, 1.0, 0.375, 1.0, 0.375, 1.0, 0.3438, 1.0, 0.1875, 1.0, 0.2188, 1.0, 0.2188, 1.0, 0.1875, 1.0, 0.2188, 1.0, 0.25, 1.0, 0.25, 1.0, 0.2188, 1.0, 0.3125, 1.0, 0.3438, 1.0, 0.3438, 1.0, 0.3125, 1.0, 0.2812, 1.0, 0.3125, 1.0, 0.3125, 1.0, 0.2812, 1.0, 0.25, 1.0, 0.2812, 1.0, 0.2812, 1.0, 0.25, 1.0, 0.01, 0.25, 0.01461, 0.2968, 0.01461, 0.2968, 0.01, 0.25, 0.125, 1.0, 0.1562, 1.0, 0.1562, 1.0, 0.125, 1.0, 0.25, 1.0, 0.25, 1.0, 0.25, 1.0, 0.25, 1.0, 0.1582, 0.02827, 0.1167, 0.05045, 0.1167, 0.05045, 0.1582, 0.02827, 0.5, 1.0, 0.5312, 1.0, 0.5312, 1.0, 0.5, 1.0, 0.5625, 1.0, 0.5625, 1.0, 0.5625, 1.0, 0.5625, 1.0, 0.2188, 1.0, 0.2188, 1.0, 0.2188, 1.0, 0.2188, 1.0, 0.05045, 0.3833, 0.08029, 0.4197, 0.08029, 0.4197, 0.05045, 0.3833, 0.03125, 1.0, 0.0625, 1.0, 0.0625, 1.0, 0.03125, 1.0, 0.3438, 1.0, 0.3438, 1.0, 0.3438, 1.0, 0.3438, 1.0, 0.4375, 1.0, 0.4375, 1.0, 0.4375, 1.0, 0.4375, 1.0, 0.2968, 0.01461, 0.25, 0.01, 0.25, 0.01, 0.2968, 0.01461, 0.0, 1.0, 0.0, 1.0, 0.0, 1.0, 0.0, 1.0, 0.3125, 1.0, 0.3125, 1.0, 0.3125, 1.0, 0.3125, 1.0, 0.2032, 0.4854, 0.25, 0.49, 0.25, 0.49, 0.2032, 0.4854, 0.1562, 1.0, 0.1562, 1.0, 0.1562, 1.0, 0.1562, 1.0, 0.1582, 0.4717, 0.2032, 0.4854, 0.2032, 0.4854, 0.1582, 0.4717, 0.2812, 1.0, 0.3125, 1.0, 0.3125, 1.0, 0.2812, 1.0, 0.4062, 1.0, 0.4062, 1.0, 0.4062, 1.0, 0.4062, 1.0, 0.0625, 1.0, 0.0625, 1.0, 0.0625, 1.0, 0.0625, 1.0, 0.25, 1.0, 0.2812, 1.0, 0.2812, 1.0, 0.25, 1.0, 0.125, 1.0, 0.125, 1.0, 0.125, 1.0, 0.125, 1.0, 0.5, 1.0, 0.5, 1.0, 0.5, 1.0, 0.5, 1.0, 0.02827, 0.1582, 0.01461, 0.2032, 0.01461, 0.2032, 0.02827, 0.1582, 0.375, 1.0, 0.4062, 1.0, 0.4062, 1.0, 0.375, 1.0, 0.03125, 1.0, 0.03125, 1.0, 0.03125, 1.0, 0.03125, 1.0, 0.01461, 0.2032, 0.01, 0.25, 0.01, 0.25, 0.01461, 0.2032, 0.1562, 1.0, 0.1875, 1.0, 0.1875, 1.0, 0.1562, 1.0, 0.5312, 1.0, 0.5312, 1.0, 0.5312, 1.0, 0.5312, 1.0, 0.25, 1.0, 0.25, 1.0, 0.25, 1.0, 0.25, 1.0, 0.1167, 0.05045, 0.08029, 0.08029, 0.08029, 0.08029, 0.1167, 0.05045, 0.4688, 1.0, 0.5, 1.0, 0.5, 1.0, 0.4688, 1.0, 0.5312, 1.0, 0.5312, 1.0, 0.5312, 1.0, 0.5312, 1.0, 0.3125, 1.0, 0.3125, 1.0, 0.3125, 1.0, 0.3125, 1.0, 0.02827, 0.3418, 0.05045, 0.3833, 0.05045, 0.3833, 0.02827, 0.3418, 0.0625, 1.0, 0.09375, 1.0, 0.09375, 1.0, 0.0625, 1.0, 0.375, 1.0, 0.375, 1.0, 0.375, 1.0, 0.375, 1.0, 0.25, 0.01, 0.2032, 0.01461, 0.2032, 0.01461, 0.25, 0.01, 0.1875, 1.0, 0.1875, 1.0, 0.1875, 1.0, 0.1875, 1.0, 0.1167, 0.4496, 0.1582, 0.4717, 0.1582, 0.4717, 0.1167, 0.4496, 0.1562, 1.0, 0.1562, 1.0, 0.1562, 1.0, 0.1562, 1.0, 0.3418, 0.02827, 0.2968, 0.01461, 0.2968, 0.01461, 0.3418, 0.02827, 0.09375, 1.0, 0.09375, 1.0, 0.09375, 1.0, 0.09375, 1.0, 0.4062, 1.0, 0.4062, 1.0, 0.4062, 1.0, 0.4062, 1.0, 0.0625, 1.0, 0.0625, 1.0, 0.0625, 1.0, 0.0625, 1.0, 0.3438, 1.0, 0.375, 1.0, 0.375, 1.0, 0.3438, 1.0, 0.5, 1.0, 0.5, 1.0, 0.5, 1.0, 0.5, 1.0, 0.0, 1.0, 0.03125, 1.0, 0.03125, 1.0, 0.0, 1.0, 0.1875, 1.0, 0.2188, 1.0, 0.2188, 1.0, 0.1875, 1.0, 0.4688, 1.0, 0.4688, 1.0, 0.4688, 1.0, 0.4688, 1.0, 0.5312, 1.0, 0.5625, 1.0, 0.5625, 1.0, 0.5312, 1.0, 0.08029, 0.08029, 0.05045, 0.1167, 0.05045, 0.1167, 0.08029, 0.08029, 0.3125, 0.8333, 0.3125, 1.0, 0.2812, 1.0, 0.2812, 0.8333, 0.2812, 0.8333, 0.2812, 1.0, 0.25, 1.0, 0.25, 0.8333, 0.25, 0.6667, 0.25, 0.5, 0.25, 0.5, 0.25, 0.6667, 0.25, 0.5, 0.2812, 0.5, 0.2812, 0.5, 0.25, 0.5, 0.3125, 1.0, 0.2812, 1.0, 0.2812, 1.0, 0.3125, 1.0, 0.3125, 0.8333, 0.3125, 1.0, 0.3125, 1.0, 0.3125, 0.8333, 0.01461, 0.2032, 0.01, 0.25, 0.01, 0.25, 0.01461, 0.2032, 0.01, 0.25, 0.01461, 0.2968, 0.01461, 0.2968, 0.01, 0.25, 0.02827, 0.1582, 0.01461, 0.2032, 0.01461, 0.2032, 0.02827, 0.1582, 0.02827, 0.1582, 0.01461, 0.2032, 0.01461, 0.2032, 0.02827, 0.1582, 0.01461, 0.2032, 0.01, 0.25, 0.01, 0.25, 0.01461, 0.2032, 0.01, 0.25, 0.01461, 0.2968, 0.01461, 0.2968, 0.01, 0.25, 0.05045, 0.1167, 0.02827, 0.1582, 0.02827, 0.1582, 0.05045, 0.1167, 0.05045, 0.1167, 0.02827, 0.1582, 0.02827, 0.1582, 0.05045, 0.1167, 0.08029, 0.08029, 0.05045, 0.1167, 0.05045, 0.1167, 0.08029, 0.08029, 0.01461, 0.2968, 0.02827, 0.3418, 0.02827, 0.3418, 0.01461, 0.2968, 0.02827, 0.1582, 0.01461, 0.2032, 0.01461, 0.2032, 0.02827, 0.1582, 0.01461, 0.2032, 0.01, 0.25, 0.01, 0.25, 0.01461, 0.2032, 0.01, 0.25, 0.01461, 0.2968, 0.01461, 0.2968, 0.01, 0.25, 0.08029, 0.08029, 0.05045, 0.1167, 0.05045, 0.1167, 0.08029, 0.08029, 0.01461, 0.2968, 0.02827, 0.3418, 0.02827, 0.3418, 0.01461, 0.2968, 0.02827, 0.1582, 0.01461, 0.2032, 0.01461, 0.2032, 0.02827, 0.1582, 0.01461, 0.2032, 0.01, 0.25, 0.01, 0.25, 0.01461, 0.2032, 0.05045, 0.1167, 0.02827, 0.1582, 0.02827, 0.1582, 0.05045, 0.1167, 0.01, 0.25, 0.01461, 0.2968, 0.01461, 0.2968, 0.01, 0.25, 0.01, 0.25, 0.01461, 0.2968, 0.01461, 0.2968, 0.01, 0.25, 0.05045, 0.1167, 0.02827, 0.1582, 0.02827, 0.1582, 0.05045, 0.1167, 0.08029, 0.08029, 0.05045, 0.1167, 0.05045, 0.1167, 0.08029, 0.08029, 0.01461, 0.2968, 0.02827, 0.3418, 0.02827, 0.3418, 0.01461, 0.2968, 0.02827, 0.1582, 0.01461, 0.2032, 0.01461, 0.2032, 0.02827, 0.1582, 0.01461, 0.2032, 0.01, 0.25, 0.01, 0.25, 0.01461, 0.2032, 0.05045, 0.1167, 0.02827, 0.1582, 0.02827, 0.1582, 0.05045, 0.1167, 0.25, 1.0, 0.25, 1.0, 0.25, 1.0, 0.25, 1.0, 0.2188, 1.0, 0.2188, 1.0, 0.2188, 1.0, 0.2188, 1.0, 0.02827, 0.1582, 0.05045, 0.1167, 0.05045, 0.1167, 0.02827, 0.1582, 0.25, 1.0, 0.25, 1.0, 0.25, 1.0, 0.25, 1.0, 0.05045, 0.1167, 0.02827, 0.1582, 0.02827, 0.1582, 0.05045, 0.1167, 0.01461, 0.2968, 0.01, 0.25, 0.01, 0.25, 0.01461, 0.2968, 0.01, 0.25, 0.01461, 0.2968, 0.01461, 0.2968, 0.01, 0.25, 0.3125, 1.0, 0.3125, 1.0, 0.3125, 1.0, 0.3125, 1.0, 0.3125, 1.0, 0.3125, 1.0, 0.3125, 1.0, 0.3125, 1.0, 0.08029, 0.08029, 0.05045, 0.1167, 0.05045, 0.1167, 0.08029, 0.08029, 0.01461, 0.2968, 0.02827, 0.3418, 0.02827, 0.3418, 0.01461, 0.2968, 0.3438, 1.0, 0.3438, 1.0, 0.3438, 1.0, 0.3438, 1.0, 0.375, 1.0, 0.375, 1.0, 0.375, 1.0, 0.375, 1.0, 0.25, 1.0, 0.25, 1.0, 0.25, 1.0, 0.25, 1.0, 0.3438, 1.0, 0.3438, 1.0, 0.3438, 1.0, 0.3438, 1.0, 0.1875, 1.0, 0.1875, 1.0, 0.1875, 1.0, 0.1875, 1.0, 0.2188, 1.0, 0.2188, 1.0, 0.2188, 1.0, 0.2188, 1.0, 0.3438, 1.0, 0.3438, 1.0, 0.3438, 1.0, 0.3438, 1.0, 0.01461, 0.2032, 0.02827, 0.1582, 0.02827, 0.1582, 0.01461, 0.2032, 0.3125, 1.0, 0.3125, 1.0, 0.3125, 1.0, 0.3125, 1.0, 0.25, 1.0, 0.25, 1.0, 0.25, 1.0, 0.25, 1.0, 0.3438, 1.0, 0.3438, 1.0, 0.3438, 1.0, 0.3438, 1.0, 0.01, 0.25, 0.01461, 0.2032, 0.01461, 0.2032, 0.01, 0.25, 0.3125, 1.0, 0.3125, 1.0, 0.3125, 1.0, 0.3125, 1.0, 0.375, 1.0, 0.375, 1.0, 0.375, 1.0, 0.375, 1.0, 0.02827, 0.1582, 0.01461, 0.2032, 0.01461, 0.2032, 0.02827, 0.1582, 0.25, 1.0, 0.25, 1.0, 0.25, 1.0, 0.25, 1.0, 0.01461, 0.2032, 0.01, 0.25, 0.01, 0.25, 0.01461, 0.2032, 0.7812, 0.5, 0.75, 0.5, 0.75, 0.5, 0.7812, 0.5, 0.8125, 0.5, 0.7812, 0.5, 0.7812, 0.5, 0.8125, 0.5, 0.8125, 0.5, 0.7812, 0.5, 0.7812, 0.5, 0.8125, 0.5, 0.7812, 0.5, 0.75, 0.5, 0.75, 0.5, 0.7812, 0.5, 0.7812, 0.5, 0.75, 0.5, 0.75, 0.5, 0.7812, 0.5, 0.8125, 0.5, 0.8125, 0.5, 0.8125, 0.5, 0.8125, 0.5, 0.8125, 0.5, 0.8125, 0.5, 0.8125, 0.5, 0.8125, 0.5, 0.7812, 0.5, 0.8125, 0.5, 0.8125, 0.5, 0.7812, 0.5, 0.625, 1.0, 0.6562, 1.0, 0.6562, 1.0, 0.625, 1.0, 0.2968, 0.4854, 0.25, 0.49, 0.25, 0.49, 0.2968, 0.4854, 0.08029, 0.4197, 0.05045, 0.3833, 0.05045, 0.3833, 0.08029, 0.4197, 0.2968, 0.01461, 0.3418, 0.02827, 0.3418, 0.02827, 0.2968, 0.01461, 0.9375, 1.0, 0.9688, 1.0, 0.9688, 1.0, 0.9375, 1.0, 0.1167, 0.4496, 0.08029, 0.4197, 0.08029, 0.4197, 0.1167, 0.4496, 0.25, 0.01, 0.2968, 0.01461, 0.2968, 0.01461, 0.25, 0.01, 0.9062, 1.0, 0.9375, 1.0, 0.9375, 1.0, 0.9062, 1.0, 0.1582, 0.4717, 0.1167, 0.4496, 0.1167, 0.4496, 0.1582, 0.4717, 0.2032, 0.01461, 0.25, 0.01, 0.25, 0.01, 0.2032, 0.01461, 0.875, 1.0, 0.9062, 1.0, 0.9062, 1.0, 0.875, 1.0, 0.2032, 0.4854, 0.1582, 0.4717, 0.1582, 0.4717, 0.2032, 0.4854, 0.1582, 0.02827, 0.2032, 0.01461, 0.2032, 0.01461, 0.1582, 0.02827, 0.8438, 1.0, 0.875, 1.0, 0.875, 1.0, 0.8438, 1.0, 0.25, 0.49, 0.2032, 0.4854, 0.2032, 0.4854, 0.25, 0.49, 0.1167, 0.05045, 0.1582, 0.02827, 0.1582, 0.02827, 0.1167, 0.05045, 0.8125, 1.0, 0.8438, 1.0, 0.8438, 1.0, 0.8125, 1.0, 0.08029, 0.08029, 0.1167, 0.05045, 0.1167, 0.05045, 0.08029, 0.08029, 0.7812, 1.0, 0.8125, 1.0, 0.8125, 1.0, 0.7812, 1.0, 0.05045, 0.1167, 0.08029, 0.08029, 0.08029, 0.08029, 0.05045, 0.1167, 0.75, 1.0, 0.7812, 1.0, 0.7812, 1.0, 0.75, 1.0, 0.02827, 0.1582, 0.05045, 0.1167, 0.05045, 0.1167, 0.02827, 0.1582, 0.7188, 1.0, 0.75, 1.0, 0.75, 1.0, 0.7188, 1.0, 0.01461, 0.2032, 0.02827, 0.1582, 0.02827, 0.1582, 0.01461, 0.2032, 0.6875, 1.0, 0.7188, 1.0, 0.7188, 1.0, 0.6875, 1.0, 0.01, 0.25, 0.01461, 0.2032, 0.01461, 0.2032, 0.01, 0.25, 0.6562, 1.0, 0.6875, 1.0, 0.6875, 1.0, 0.6562, 1.0, 0.01461, 0.2968, 0.01, 0.25, 0.01, 0.25, 0.01461, 0.2968, 0.625, 1.0, 0.6562, 1.0, 0.6562, 1.0, 0.625, 1.0, 0.02827, 0.3418, 0.01461, 0.2968, 0.01461, 0.2968, 0.02827, 0.3418, 0.5938, 1.0, 0.625, 1.0, 0.625, 1.0, 0.5938, 1.0, 0.05045, 0.3833, 0.02827, 0.3418, 0.02827, 0.3418, 0.05045, 0.3833, 0.3125, 0.5, 0.2812, 0.5, 0.2812, 0.5, 0.3125, 0.5, 0.2812, 0.5, 0.25, 0.5, 0.25, 0.5, 0.2812, 0.5, 0.3125, 0.5, 0.2812, 0.5, 0.2812, 0.5, 0.3125, 0.5, 0.2812, 0.5, 0.25, 0.5, 0.25, 0.5, 0.2812, 0.5, 0.25, 0.5, 0.25, 0.5, 0.25, 0.5, 0.25, 0.5, 0.3125, 0.5, 0.3125, 0.5, 0.3125, 0.5, 0.3125, 0.5, 0.3125, 0.5, 0.2812, 0.5, 0.2812, 0.5, 0.3125, 0.5, 0.3125, 0.5, 0.3125, 0.5, 0.3125, 0.5, 0.3125, 0.5, 0.0625, 0.5, 0.03125, 0.5, 0.03125, 0.5, 0.0625, 0.5, 0.03125, 0.5, 0.0, 0.5, 0.0, 0.5, 0.03125, 0.5, 0.0625, 0.5, 0.03125, 0.5, 0.03125, 0.5, 0.0625, 0.5, 0.03125, 0.5, 0.0, 0.5, 0.0, 0.5, 0.03125, 0.5, 0.03125, 0.5, 0.0625, 0.5, 0.0625, 0.5, 0.03125, 0.5, 0.0625, 0.5, 0.03125, 0.5, 0.03125, 0.5, 0.0625, 0.5, 0.0625, 0.5, 0.0625, 0.5, 0.0625, 0.5, 0.0625, 0.5, 1.0, 0.5, 1.0, 0.5, 1.0, 0.5, 1.0, 0.5, 0.5625, 0.5, 0.5312, 0.5, 0.5312, 0.5, 0.5625, 0.5, 0.5312, 0.5, 0.5, 0.5, 0.5, 0.5, 0.5312, 0.5, 0.5625, 0.5, 0.5312, 0.5, 0.5312, 0.5, 0.5625, 0.5, 0.5312, 0.5, 0.5, 0.5, 0.5, 0.5, 0.5312, 0.5, 0.5625, 0.5, 0.5625, 0.5, 0.5625, 0.5, 0.5625, 0.5, 0.5, 0.5, 0.5312, 0.5, 0.5312, 0.5, 0.5, 0.5, 0.5625, 0.5, 0.5312, 0.5, 0.5312, 0.5, 0.5625, 0.5, 0.5, 0.5, 0.5, 0.5, 0.5, 0.5, 0.5, 0.5, 0.2968, 0.4854, 0.25, 0.49, 0.2032, 0.4854, 0.1582, 0.4717, 0.1167, 0.4496, 0.08029, 0.4197, 0.05045, 0.3833, 0.02827, 0.3418, 0.01461, 0.2968, 0.01, 0.25, 0.01461, 0.2032, 0.02827, 0.1582, 0.05045, 0.1167, 0.08029, 0.08029, 0.1167, 0.05045, 0.1582, 0.02827, 0.2032, 0.01461, 0.25, 0.01, 0.2968, 0.01461, 0.3418, 0.02827, 0.3833, 0.05045, 0.4197, 0.08029, 0.4496, 0.1167, 0.4717, 0.1582, 0.4854, 0.2032, 0.49, 0.25, 0.4854, 0.2968, 0.4717, 0.3418, 0.4496, 0.3833, 0.4197, 0.4197, 0.3833, 0.4496, 0.3418, 0.4717, 0.02827, 0.3418, 0.01461, 0.2968, 0.01461, 0.2968, 0.02827, 0.3418, 0.5938, 1.0, 0.625, 1.0, 0.625, 1.0, 0.5938, 1.0, 0.05045, 0.3833, 0.02827, 0.3418, 0.02827, 0.3418, 0.05045, 0.3833, 0.3418, 0.02827, 0.3833, 0.05045, 0.3833, 0.05045, 0.3418, 0.02827, 0.2968, 0.4854, 0.25, 0.49, 0.25, 0.49, 0.2968, 0.4854, 0.08029, 0.4197, 0.05045, 0.3833, 0.05045, 0.3833, 0.08029, 0.4197, 0.2968, 0.01461, 0.3418, 0.02827, 0.3418, 0.02827, 0.2968, 0.01461, 0.9375, 1.0, 0.9688, 1.0, 0.9688, 1.0, 0.9375, 1.0, 0.1167, 0.4496, 0.08029, 0.4197, 0.08029, 0.4197, 0.1167, 0.4496, 0.25, 0.01, 0.2968, 0.01461, 0.2968, 0.01461, 0.25, 0.01, 0.9062, 1.0, 0.9375, 1.0, 0.9375, 1.0, 0.9062, 1.0, 0.1582, 0.4717, 0.1167, 0.4496, 0.1167, 0.4496, 0.1582, 0.4717, 0.2032, 0.01461, 0.25, 0.01, 0.25, 0.01, 0.2032, 0.01461, 0.875, 1.0, 0.9062, 1.0, 0.9062, 1.0, 0.875, 1.0, 0.2032, 0.4854, 0.1582, 0.4717, 0.1582, 0.4717, 0.2032, 0.4854, 0.1582, 0.02827, 0.2032, 0.01461, 0.2032, 0.01461, 0.1582, 0.02827, 0.8438, 1.0, 0.875, 1.0, 0.875, 1.0, 0.8438, 1.0, 0.25, 0.49, 0.2032, 0.4854, 0.2032, 0.4854, 0.25, 0.49, 0.1167, 0.05045, 0.1582, 0.02827, 0.1582, 0.02827, 0.1167, 0.05045, 0.8125, 1.0, 0.8438, 1.0, 0.8438, 1.0, 0.8125, 1.0, 0.08029, 0.08029, 0.1167, 0.05045, 0.1167, 0.05045, 0.08029, 0.08029, 0.7812, 1.0, 0.8125, 1.0, 0.8125, 1.0, 0.7812, 1.0, 0.05045, 0.1167, 0.08029, 0.08029, 0.08029, 0.08029, 0.05045, 0.1167, 0.75, 1.0, 0.7812, 1.0, 0.7812, 1.0, 0.75, 1.0, 0.02827, 0.1582, 0.05045, 0.1167, 0.05045, 0.1167, 0.02827, 0.1582, 0.7188, 1.0, 0.75, 1.0, 0.75, 1.0, 0.7188, 1.0, 0.01461, 0.2032, 0.02827, 0.1582, 0.02827, 0.1582, 0.01461, 0.2032, 0.6875, 1.0, 0.7188, 1.0, 0.7188, 1.0, 0.6875, 1.0, 0.01, 0.25, 0.01461, 0.2032, 0.01461, 0.2032, 0.01, 0.25, 0.6562, 1.0, 0.6875, 1.0, 0.6875, 1.0, 0.6562, 1.0, 0.01461, 0.2968, 0.01, 0.25, 0.01, 0.25, 0.01461, 0.2968, 0.3125, 0.5, 0.3125, 0.6667, 0.3125, 0.6667, 0.3125, 0.5, 0.5312, 0.6667, 0.5625, 0.6667, 0.5625, 0.6667, 0.5312, 0.6667, 0.25, 1.0, 0.25, 0.8333, 0.25, 0.8333, 0.25, 1.0, 0.9375, 0.6667, 0.9687, 0.6667, 0.9687, 0.6667, 0.9375, 0.6667, 0.2812, 0.5, 0.2812, 0.6667, 0.25, 0.6667, 0.25, 0.5, 0.0625, 0.8333, 0.03125, 0.8333, 0.03125, 0.8333, 0.0625, 0.8333, 0.3125, 0.5, 0.3125, 0.6667, 0.2812, 0.6667, 0.2812, 0.5, 0.5312, 0.8333, 0.5, 0.8333, 0.5, 0.8333, 0.5312, 0.8333, 0.03125, 0.5, 0.03125, 0.6667, 0.0, 0.6667, 0.0, 0.5, 0.9375, 0.8333, 0.9062, 0.8333, 0.9062, 0.8333, 0.9375, 0.8333, 0.0625, 0.5, 0.0625, 0.6667, 0.03125, 0.6667, 0.03125, 0.5, 0.03125, 0.6667, 0.0625, 0.6667, 0.0625, 0.6667, 0.03125, 0.6667, 0.09375, 0.5, 0.09375, 0.6667, 0.0625, 0.6667, 0.0625, 0.5, 0.5, 0.6667, 0.5312, 0.6667, 0.5312, 0.6667, 0.5, 0.6667, 0.125, 0.5, 0.125, 0.6667, 0.09375, 0.6667, 0.09375, 0.5, 0.9062, 0.6667, 0.9375, 0.6667, 0.9375, 0.6667, 0.9062, 0.6667, 0.1562, 0.5, 0.1562, 0.6667, 0.125, 0.6667, 0.125, 0.5, 0.03125, 0.8333, 0.0, 0.8333, 0.0, 0.8333, 0.03125, 0.8333, 0.1875, 0.5, 0.1875, 0.6667, 0.1562, 0.6667, 0.1562, 0.5, 0.5, 0.8333, 0.4688, 0.8333, 0.4688, 0.8333, 0.5, 0.8333, 0.2188, 0.5, 0.2188, 0.6667, 0.1875, 0.6667, 0.1875, 0.5, 0.9062, 0.8333, 0.875, 0.8333, 0.875, 0.8333, 0.9062, 0.8333, 0.25, 0.5, 0.25, 0.6667, 0.2188, 0.6667, 0.2188, 0.5, 0.0, 0.6667, 0.03125, 0.6667, 0.03125, 0.6667, 0.0, 0.6667, 0.3438, 0.5, 0.3438, 0.6667, 0.3125, 0.6667, 0.3125, 0.5, 0.4688, 0.6667, 0.5, 0.6667, 0.5, 0.6667, 0.4688, 0.6667, 0.375, 0.5, 0.375, 0.6667, 0.3438, 0.6667, 0.3438, 0.5, 0.875, 0.6667, 0.9062, 0.6667, 0.9062, 0.6667, 0.875, 0.6667, 0.4062, 0.5, 0.4062, 0.6667, 0.375, 0.6667, 0.375, 0.5, 0.3125, 0.8333, 0.2812, 0.8333, 0.2812, 0.8333, 0.3125, 0.8333, 0.4375, 0.5, 0.4375, 0.6667, 0.4062, 0.6667, 0.4062, 0.5, 0.4688, 0.8333, 0.4375, 0.8333, 0.4375, 0.8333, 0.4688, 0.8333, 0.4688, 0.5, 0.4688, 0.6667, 0.4375, 0.6667, 0.4375, 0.5, 0.875, 0.8333, 0.8437, 0.8333, 0.8437, 0.8333, 0.875, 0.8333, 0.5, 0.5, 0.5, 0.6667, 0.4688, 0.6667, 0.4688, 0.5, 0.2812, 0.6667, 0.3125, 0.6667, 0.3125, 0.6667, 0.2812, 0.6667, 0.5312, 0.5, 0.5312, 0.6667, 0.5, 0.6667, 0.5, 0.5, 0.4375, 0.6667, 0.4688, 0.6667, 0.4688, 0.6667, 0.4375, 0.6667, 0.5625, 0.5, 0.5625, 0.6667, 0.5312, 0.6667, 0.5312, 0.5, 0.8438, 0.6667, 0.875, 0.6667, 0.875, 0.6667, 0.8438, 0.6667, 0.5938, 0.5, 0.5938, 0.6667, 0.5625, 0.6667, 0.5625, 0.5, 0.2812, 0.8333, 0.25, 0.8333, 0.25, 0.8333, 0.2812, 0.8333, 0.625, 0.5, 0.625, 0.6667, 0.5938, 0.6667, 0.5938, 0.5, 0.4375, 0.8333, 0.4062, 0.8333, 0.4062, 0.8333, 0.4375, 0.8333, 0.6562, 0.5, 0.6562, 0.6667, 0.625, 0.6667, 0.625, 0.5, 0.8437, 0.8333, 0.8125, 0.8333, 0.8125, 0.8333, 0.8437, 0.8333, 0.6875, 0.5, 0.6875, 0.6667, 0.6562, 0.6667, 0.6562, 0.5, 0.25, 0.6667, 0.2812, 0.6667, 0.2812, 0.6667, 0.25, 0.6667, 0.7188, 0.5, 0.7188, 0.6667, 0.6875, 0.6667, 0.6875, 0.5, 0.4062, 0.6667, 0.4375, 0.6667, 0.4375, 0.6667, 0.4062, 0.6667, 0.75, 0.5, 0.75, 0.6667, 0.7188, 0.6667, 0.7188, 0.5, 0.8125, 0.6667, 0.8438, 0.6667, 0.8438, 0.6667, 0.8125, 0.6667, 0.7812, 0.5, 0.7812, 0.6667, 0.75, 0.6667, 0.75, 0.5, 0.25, 0.6667, 0.25, 0.6667, 0.25, 0.6667, 0.25, 0.6667, 0.8125, 0.5, 0.8125, 0.6667, 0.7812, 0.6667, 0.7812, 0.5, 0.4062, 0.8333, 0.375, 0.8333, 0.375, 0.8333, 0.4062, 0.8333, 0.8438, 0.5, 0.8438, 0.6667, 0.8125, 0.6667, 0.8125, 0.5, 0.8125, 0.8333, 0.7812, 0.8333, 0.7812, 0.8333, 0.8125, 0.8333, 0.875, 0.5, 0.875, 0.6667, 0.8438, 0.6667, 0.8438, 0.5, 0.25, 0.8333, 0.25, 0.8333, 0.25, 0.8333, 0.25, 0.8333, 0.9062, 0.5, 0.9062, 0.6667, 0.875, 0.6667, 0.875, 0.5, 0.375, 0.6667, 0.4062, 0.6667, 0.4062, 0.6667, 0.375, 0.6667, 0.9375, 0.5, 0.9375, 0.6667, 0.9062, 0.6667, 0.9062, 0.5, 0.7812, 0.6667, 0.8125, 0.6667, 0.8125, 0.6667, 0.7812, 0.6667, 0.9688, 0.5, 0.9687, 0.6667, 0.9375, 0.6667, 0.9375, 0.5, 0.3125, 0.8333, 0.3125, 0.8333, 0.3125, 0.8333, 0.3125, 0.8333, 1.0, 0.5, 1.0, 0.6667, 0.9687, 0.6667, 0.9688, 0.5, 0.375, 0.8333, 0.3438, 0.8333, 0.3438, 0.8333, 0.375, 0.8333, 0.3125, 0.6667, 0.3125, 0.8333, 0.3125, 0.8333, 0.3125, 0.6667, 0.25, 0.8333, 0.25, 0.6667, 0.25, 0.6667, 0.25, 0.8333, 0.2812, 0.6667, 0.2812, 0.8333, 0.25, 0.8333, 0.25, 0.6667, 0.3125, 0.6667, 0.3125, 0.8333, 0.2812, 0.8333, 0.2812, 0.6667, 0.03125, 0.6667, 0.03125, 0.8333, 0.0, 0.8333, 0.0, 0.6667, 0.0625, 0.6667, 0.0625, 0.8333, 0.03125, 0.8333, 0.03125, 0.6667, 0.09375, 0.6667, 0.09375, 0.8333, 0.0625, 0.8333, 0.0625, 0.6667, 0.125, 0.6667, 0.125, 0.8333, 0.09375, 0.8333, 0.09375, 0.6667, 0.1562, 0.6667, 0.1562, 0.8333, 0.125, 0.8333, 0.125, 0.6667, 0.1875, 0.6667, 0.1875, 0.8333, 0.1562, 0.8333, 0.1562, 0.6667, 0.2188, 0.6667, 0.2188, 0.8333, 0.1875, 0.8333, 0.1875, 0.6667, 0.25, 0.6667, 0.25, 0.8333, 0.2188, 0.8333, 0.2188, 0.6667, 0.3438, 0.6667, 0.3438, 0.8333, 0.3125, 0.8333, 0.3125, 0.6667, 0.375, 0.6667, 0.375, 0.8333, 0.3438, 0.8333, 0.3438, 0.6667, 0.4062, 0.6667, 0.4062, 0.8333, 0.375, 0.8333, 0.375, 0.6667, 0.4375, 0.6667, 0.4375, 0.8333, 0.4062, 0.8333, 0.4062, 0.6667, 0.4688, 0.6667, 0.4688, 0.8333, 0.4375, 0.8333, 0.4375, 0.6667, 0.5, 0.6667, 0.5, 0.8333, 0.4688, 0.8333, 0.4688, 0.6667, 0.5312, 0.6667, 0.5312, 0.8333, 0.5, 0.8333, 0.5, 0.6667, 0.5625, 0.6667, 0.5625, 0.8333, 0.5312, 0.8333, 0.5312, 0.6667, 0.5938, 0.6667, 0.5938, 0.8333, 0.5625, 0.8333, 0.5625, 0.6667, 0.625, 0.6667, 0.625, 0.8333, 0.5938, 0.8333, 0.5938, 0.6667, 0.6562, 0.6667, 0.6562, 0.8333, 0.625, 0.8333, 0.625, 0.6667, 0.6875, 0.6667, 0.6875, 0.8333, 0.6562, 0.8333, 0.6562, 0.6667, 0.7188, 0.6667, 0.7187, 0.8333, 0.6875, 0.8333, 0.6875, 0.6667, 0.75, 0.6667, 0.75, 0.8333, 0.7187, 0.8333, 0.7188, 0.6667, 0.7812, 0.6667, 0.7812, 0.8333, 0.75, 0.8333, 0.75, 0.6667, 0.8125, 0.6667, 0.8125, 0.8333, 0.7812, 0.8333, 0.7812, 0.6667, 0.8438, 0.6667, 0.8437, 0.8333, 0.8125, 0.8333, 0.8125, 0.6667, 0.875, 0.6667, 0.875, 0.8333, 0.8437, 0.8333, 0.8438, 0.6667, 0.9062, 0.6667, 0.9062, 0.8333, 0.875, 0.8333, 0.875, 0.6667, 0.9375, 0.6667, 0.9375, 0.8333, 0.9062, 0.8333, 0.9062, 0.6667, 0.9687, 0.6667, 0.9688, 0.8333, 0.9375, 0.8333, 0.9375, 0.6667, 1.0, 0.6667, 1.0, 0.8333, 0.9688, 0.8333, 0.9687, 0.6667, 0.0625, 0.6667, 0.09375, 0.6667, 0.09375, 0.6667, 0.0625, 0.6667, 0.9688, 0.8333, 0.9375, 0.8333, 0.9375, 0.8333, 0.9688, 0.8333, 0.5625, 0.8333, 0.5312, 0.8333, 0.5312, 0.8333, 0.5625, 0.8333, 0.09375, 0.8333, 0.0625, 0.8333, 0.0625, 0.8333, 0.09375, 0.8333, 0.9687, 0.6667, 1.0, 0.6667, 1.0, 0.6667, 0.9687, 0.6667, 0.5625, 0.6667, 0.5938, 0.6667, 0.5938, 0.6667, 0.5625, 0.6667, 0.09375, 0.6667, 0.125, 0.6667, 0.125, 0.6667, 0.09375, 0.6667, 1.0, 0.8333, 0.9688, 0.8333, 0.9688, 0.8333, 1.0, 0.8333, 0.5938, 0.8333, 0.5625, 0.8333, 0.5625, 0.8333, 0.5938, 0.8333, 0.125, 0.8333, 0.09375, 0.8333, 0.09375, 0.8333, 0.125, 0.8333, 0.5938, 0.6667, 0.625, 0.6667, 0.625, 0.6667, 0.5938, 0.6667, 0.125, 0.6667, 0.1562, 0.6667, 0.1562, 0.6667, 0.125, 0.6667, 0.625, 0.8333, 0.5938, 0.8333, 0.5938, 0.8333, 0.625, 0.8333, 0.1562, 0.8333, 0.125, 0.8333, 0.125, 0.8333, 0.1562, 0.8333, 0.625, 0.6667, 0.6562, 0.6667, 0.6562, 0.6667, 0.625, 0.6667, 0.1562, 0.6667, 0.1875, 0.6667, 0.1875, 0.6667, 0.1562, 0.6667, 0.6562, 0.8333, 0.625, 0.8333, 0.625, 0.8333, 0.6562, 0.8333, 0.1875, 0.8333, 0.1562, 0.8333, 0.1562, 0.8333, 0.1875, 0.8333, 0.6562, 0.6667, 0.6875, 0.6667, 0.6875, 0.6667, 0.6562, 0.6667, 0.1875, 0.6667, 0.2188, 0.6667, 0.2188, 0.6667, 0.1875, 0.6667, 0.6875, 0.8333, 0.6562, 0.8333, 0.6562, 0.8333, 0.6875, 0.8333, 0.2188, 0.8333, 0.1875, 0.8333, 0.1875, 0.8333, 0.2188, 0.8333, 0.6875, 0.6667, 0.7188, 0.6667, 0.7188, 0.6667, 0.6875, 0.6667, 0.2188, 0.6667, 0.25, 0.6667, 0.25, 0.6667, 0.2188, 0.6667, 0.7187, 0.8333, 0.6875, 0.8333, 0.6875, 0.8333, 0.7187, 0.8333, 0.25, 0.8333, 0.2188, 0.8333, 0.2188, 0.8333, 0.25, 0.8333, 0.7188, 0.6667, 0.75, 0.6667, 0.75, 0.6667, 0.7188, 0.6667, 0.3125, 0.6667, 0.3438, 0.6667, 0.3438, 0.6667, 0.3125, 0.6667, 0.75, 0.8333, 0.7187, 0.8333, 0.7187, 0.8333, 0.75, 0.8333, 0.3438, 0.8333, 0.3125, 0.8333, 0.3125, 0.8333, 0.3438, 0.8333, 0.75, 0.6667, 0.7812, 0.6667, 0.7812, 0.6667, 0.75, 0.6667, 0.3438, 0.6667, 0.375, 0.6667, 0.375, 0.6667, 0.3438, 0.6667, 0.3125, 0.6667, 0.3125, 0.6667, 0.3125, 0.6667, 0.3125, 0.6667, 0.7812, 0.8333, 0.75, 0.8333, 0.75, 0.8333, 0.7812, 0.8333])
me_cylinder.use_remesh_preserve_volume = False
me_cylinder.use_remesh_preserve_attributes = False
me_cylinder.use_mirror_vertex_groups = False
me_cylinder.update()

# ---- objects
ob_cylinder = bpy.data.objects.new('Cylinder', me_cylinder)

# ---- transforms, parenting, visibility, modifiers, constraints
ob_cylinder.location = (0.0, 0.0, 0.0)
ob_cylinder.scale = (1.0, 1.0, 0.2116)
ob_cylinder.lineart.crease_threshold = 0.0

# ---- collection membership
col_collection.objects.link(ob_cylinder)

# ---- scene / render settings (as saved in the file)
scene.frame_start = 1; scene.frame_end = 250; scene.frame_set(1)
scene.render.engine = 'BLENDER_EEVEE_NEXT'
scene.cycles.use_denoising = False
scene.cycles.samples = 128
scene.cycles.sampling_pattern = 'TABULATED_SOBOL'
scene.cycles.use_adaptive_sampling = False
scene.cycles.use_light_tree = False
scene.view_settings.view_transform = 'Filmic'
bpy.context.view_layer.update()

# ---- added for rendering (the .blend has no active camera and no usable light): camera, sun
cam_auto = bpy.data.cameras.new('AutoCamera')
cam_auto.lens = 50.0
cam_auto.sensor_width = 36.0
cam_auto.clip_end = 1000.0
ob_auto_camera = bpy.data.objects.new('AutoCamera', cam_auto)
scene.collection.objects.link(ob_auto_camera)
ob_auto_camera.location = (3.03683, -3.64419, 2.70841)
ob_auto_camera.rotation_euler = (1.09748, -7.21219e-08, 0.694738)
scene.camera = ob_auto_camera
light_auto_sun = bpy.data.lights.new('AutoSun', 'SUN')
light_auto_sun.energy = 3.0
light_auto_sun.angle = 0.0523599
ob_auto_sun = bpy.data.objects.new('AutoSun', light_auto_sun)
scene.collection.objects.link(ob_auto_sun)
ob_auto_sun.rotation_euler = (0.872665, 0.174533, 0.523599)
bpy.context.view_layer.update()
